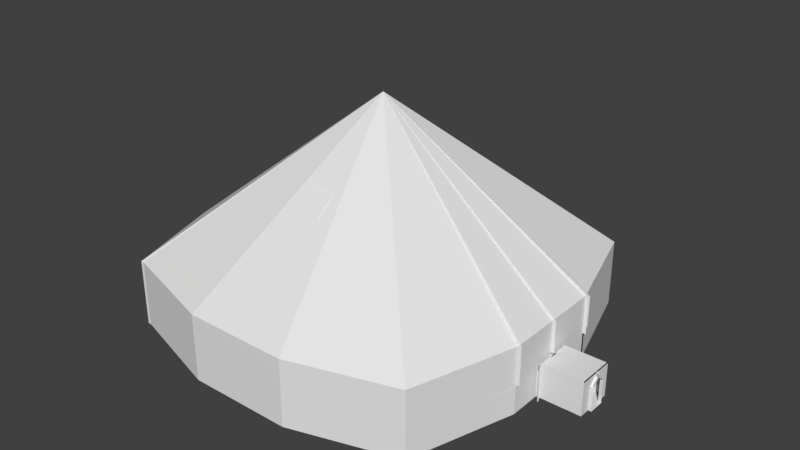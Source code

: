 # Source: Bossroom_0.blend  (saved by Blender 2.78.0; exported with 4.5.12 LTS)
import bpy
from mathutils import Matrix  # noqa: F401  (used for matrix-valued properties, if any)

bpy.ops.wm.read_factory_settings(use_empty=True)
scene = bpy.context.scene
scene.name = 'Scene'

# ---- collections
col_collection_1 = bpy.data.collections.new('Collection 1'); scene.collection.children.link(col_collection_1)

# ---- materials (node trees are filled in below, after node groups)
mat_material = bpy.data.materials.new('Material')
mat_material.alpha_threshold = 0.0
mat_material.use_transparent_shadow = False
mat_material.roughness = 0.5
mat_material.line_color = (0.0, 0.0, 0.0, 1.0)

# ---- material node trees

# ---- world
world_world = bpy.data.worlds.new('World'); scene.world = world_world
world_world.color = (0.05088, 0.05088, 0.05088)
world_world.use_sun_shadow = False
world_world.sun_shadow_jitter_overblur = 0.0
world_world.cycles.sampling_method = 'MANUAL'

# ---- meshes
me_cube = bpy.data.meshes.new('Cube')
me_cube.from_pydata([(25.0, -25.0, -0.25), (25.0, -25.0, 0.25), (24.5, -25.0, -0.25), (24.5, -25.0, 0.25), (-25.0, 24.5, 0.25), (24.5, 24.5, 0.25), (-24.5, 24.5, 0.25), (24.5, -24.5, 0.25), (-24.5, -24.5, 0.25), (-25.0, -24.5, 0.25), (-8.167, 29.5, 0.25), (8.167, 29.5, 0.25), (-8.167, -29.5, 0.25), (8.167, -29.5, 0.25), (-30.0, -8.167, 0.25), (-30.0, 8.167, 0.25), (-24.5, 8.167, -0.25), (29.5, 8.167, 0.25), (29.5, -8.167, 0.25), (-24.5, -8.167, 0.25), (8.167, 9.833, 0.25), (8.167, -9.833, 0.25), (-8.167, 9.833, 0.25), (-8.167, -9.833, 0.25), (-30.0, 3.0, 0.25), (30.0, 3.0, -0.25), (30.0, 3.0, 0.25), (29.5, 3.0, 0.25), (-24.5, 3.0, 0.25), (8.167, 3.0, 0.25), (-8.167, 3.79, 0.25), (30.0, -2.999, -0.25), (30.0, -2.999, 0.25), (29.5, -2.999, 0.25), (-24.5, -2.999, 0.25), (8.167, -3.833, 0.25), (-8.167, -3.833, 0.25), (-30.0, -2.999, 0.25), (8.167, -3.833, 7.25), (8.167, -9.833, 7.25), (-8.167, -3.833, 7.25), (-8.167, -9.833, 7.25), (-8.167, 9.833, 7.25), (8.167, 9.833, 7.25), (8.167, 3.0, 7.25), (-8.167, 3.833, 7.25), (13.61, 27.83, 0.25), (19.06, 26.17, 0.25), (13.61, -27.83, 0.25), (19.06, -26.17, 0.25), (15.28, 9.278, 0.25), (22.39, 8.722, 0.25), (15.28, -9.278, 0.25), (22.39, -8.722, 0.25), (15.28, 3.0, 0.25), (22.39, 3.0, 0.25), (15.28, -3.555, 0.25), (22.39, -3.277, 0.25), (27.83, -13.61, 0.25), (26.17, -19.06, 0.25), (-24.5, -13.61, 0.25), (-24.5, -19.06, 0.25), (8.167, -16.39, 0.25), (8.167, -22.94, 0.25), (-8.167, -16.39, 0.25), (-8.167, -22.94, 0.25), (-26.67, -19.06, -0.25), (-28.33, -13.61, -0.25), (-26.67, -19.06, 0.25), (-28.33, -13.61, 0.25), (21.28, -14.54, 0.25), (20.17, -20.35, 0.25), (14.72, -15.46, 0.25), (14.17, -21.65, 0.25), (-28.33, 13.61, -0.25), (-26.67, 19.06, -0.25), (-28.33, 13.61, 0.25), (-26.67, 19.06, 0.25), (-24.5, 13.61, -0.25), (26.17, 19.06, 0.25), (27.83, 13.61, 0.25), (-24.5, 19.06, 0.25), (-24.5, 13.61, 0.25), (8.167, 22.94, 0.25), (8.167, 16.39, 0.25), (-8.167, 22.94, 0.25), (-8.167, 16.39, 0.25), (20.17, 20.35, 0.25), (21.28, 14.54, 0.25), (14.17, 21.65, 0.25), (14.72, 15.46, 0.25), (22.39, 8.722, -3.25), (15.28, 9.278, -3.25), (22.39, -8.722, -3.25), (15.28, -9.278, -3.25), (15.28, 9.278, -2.75), (22.39, 8.722, -2.75), (15.28, -9.278, -2.75), (22.39, -8.722, -2.75), (15.28, 3.0, -2.75), (22.39, 3.0, -2.75), (22.39, 3.0, -3.25), (15.28, 3.0, -3.25), (15.28, -3.555, -2.75), (22.39, -3.277, -2.75), (22.39, -3.277, -3.25), (15.28, -3.555, -3.25), (21.28, 14.54, -2.75), (14.72, 15.46, -2.75), (21.28, -14.54, -3.25), (14.72, -15.46, -3.25), (-24.5, -13.61, -2.75), (-24.5, -19.06, -2.75), (8.167, -16.39, -2.75), (8.167, -22.94, -2.75), (-8.167, -16.39, -2.75), (-8.167, -22.94, -2.75), (-26.67, -19.06, -3.25), (-28.33, -13.61, -3.25), (-26.67, -19.06, -2.75), (-28.33, -13.61, -2.75), (-24.5, -19.06, -3.25), (-24.5, -13.61, -3.25), (8.167, -22.94, -3.25), (8.167, -16.39, -3.25), (-8.167, -22.94, -3.25), (-8.167, -16.39, -3.25), (20.17, -20.35, -3.25), (14.17, -21.65, -3.25), (21.28, -14.54, -2.75), (20.17, -20.35, -2.75), (14.72, -15.46, -2.75), (14.17, -21.65, -2.75), (-28.33, 13.61, -3.25), (-26.67, 19.06, -3.25), (-28.33, 13.61, -2.75), (-26.67, 19.06, -2.75), (-24.5, 13.61, -3.25), (-24.5, 19.06, -3.25), (8.167, 16.39, -3.25), (8.167, 22.94, -3.25), (-8.167, 16.39, -3.25), (-8.167, 22.94, -3.25), (-24.5, 19.06, -2.75), (-24.5, 13.61, -2.75), (8.167, 22.94, -2.75), (8.167, 16.39, -2.75), (-8.167, 22.94, -2.75), (-8.167, 16.39, -2.75), (20.17, 20.35, -2.75), (14.17, 21.65, -2.75), (21.28, 14.54, -3.25), (20.17, 20.35, -3.25), (14.72, 15.46, -3.25), (14.17, 21.65, -3.25), (-27.17, 19.06, -0.25), (-27.17, 19.06, 0.25), (-28.83, -13.61, -0.25), (-30.5, -8.167, -0.25), (-30.5, 8.167, -0.25), (-28.83, -13.61, 0.25), (-30.5, -8.167, 0.25), (-30.5, 8.167, 0.25), (-27.17, -19.06, -0.25), (-27.17, -19.06, 0.25), (-28.83, 13.61, -0.25), (-28.83, 13.61, 0.25), (-28.33, 13.61, -0.25), (-24.5, 13.61, -0.25), (-8.167, -16.39, -0.25), (-24.5, -13.61, -0.25), (14.72, 15.46, -0.25), (15.28, 9.278, -0.25), (8.167, 16.39, -0.25), (-28.33, -13.61, -0.25), (-8.167, 16.39, -0.25), (8.167, -16.39, -0.25), (14.72, -15.46, -0.25), (15.28, -3.555, -0.25), (15.28, 3.0, -0.25), (15.28, -9.278, -0.25), (-8.167, -22.94, 0.25), (8.167, -22.94, 0.25), (-8.167, -22.94, -0.25), (8.167, -22.94, -0.25), (-8.167, 22.94, 0.25), (8.167, 22.94, 0.25), (8.167, 22.94, -0.25), (-8.167, 22.94, -0.25), (22.39, 3.0, 0.25), (22.39, -3.555, 0.25), (22.39, 3.0, -0.25), (22.39, -3.555, -0.25), (-0.05444, 9.833, 0.25), (-0.05444, -9.833, 0.25), (-0.05444, 9.833, 7.25), (-0.05444, -9.833, 7.25), (-0.05444, 3.833, 7.25), (-0.05444, -3.833, 7.25), (-0.05444, -16.39, 0.25), (-0.05444, 16.39, 0.25), (-0.05444, -22.94, 0.25), (-0.05444, 22.94, 0.25), (-8.167, -3.833, 0.25), (-8.167, 3.833, 0.25), (-0.05444, 3.833, 0.25), (-0.05444, -3.833, 0.25), (-25.0, 24.5, 4.25), (24.5, -24.5, 4.25), (-24.5, -24.5, 4.25), (-26.67, 19.06, 4.25), (24.5, 24.5, 4.25), (-24.5, 24.5, 4.25), (19.06, 26.17, 4.25), (26.17, -19.06, 4.25), (-25.0, -24.5, 4.25), (19.06, -26.17, 4.25), (-8.167, 29.5, 4.25), (8.167, 29.5, 4.25), (-8.167, -29.5, 4.25), (8.167, -29.5, 4.25), (-28.33, -13.61, 4.25), (-30.0, -8.167, 4.25), (-30.0, 3.0, 4.25), (-30.0, 8.167, 4.25), (30.0, -2.999, 4.25), (27.83, 13.61, 4.25), (29.5, 8.167, 4.25), (29.5, -2.999, 4.25), (29.5, -8.167, 4.25), (-28.33, 13.61, 4.25), (-28.83, 13.61, 4.25), (-30.0, -2.999, 4.25), (30.0, 3.0, 4.25), (29.5, 3.0, 4.25), (-28.83, -13.61, 4.25), (13.61, 27.83, 4.25), (13.61, -27.83, 4.25), (27.83, -13.61, 4.25), (-26.67, -19.06, 4.25), (26.17, 19.06, 4.25), (-27.17, 19.06, 4.25), (-27.17, -19.06, 4.25), (-25.0, 24.5, 4.75), (24.5, -24.5, 4.75), (-24.5, -24.5, 4.75), (-26.67, 19.06, 4.75), (24.5, 24.5, 4.75), (-24.5, 24.5, 4.75), (19.06, 26.17, 4.75), (26.17, -19.06, 4.75), (-25.0, -24.5, 4.75), (19.06, -26.17, 4.75), (-8.167, 29.5, 4.75), (8.167, 29.5, 4.75), (-8.167, -29.5, 4.75), (8.167, -29.5, 4.75), (-28.33, -13.61, 4.75), (-30.0, -8.167, 4.75), (-30.0, 3.0, 4.75), (-30.0, 8.167, 4.75), (30.0, 8.167, 4.75), (30.0, -2.999, 4.75), (30.0, -8.06, 4.75), (27.83, 13.61, 4.75), (29.5, 8.167, 4.75), (29.5, -2.999, 4.75), (29.5, -8.06, 4.75), (-30.5, 8.167, 4.75), (-28.33, 13.61, 4.75), (-28.83, 13.61, 4.75), (-30.0, -2.999, 4.75), (30.0, 3.0, 4.75), (29.5, 3.0, 4.75), (-28.83, -13.61, 4.75), (13.61, 27.83, 4.75), (13.61, -27.83, 4.75), (27.83, -13.61, 4.75), (-26.67, -19.06, 4.75), (26.17, 19.06, 4.75), (-27.17, 19.06, 4.75), (-27.17, -19.06, 4.75), (7.667, 9.833, 0.25), (7.667, -9.833, 0.25), (7.667, 9.833, 7.25), (7.667, -9.833, 7.25), (7.667, 3.0, 7.25), (7.667, -3.833, 7.25), (7.667, -16.39, 0.25), (7.667, 16.39, 0.25), (7.667, -22.94, 0.25), (7.667, 22.94, 0.25), (29.5, -8.083, 0.25), (-24.5, -8.083, 0.25), (8.167, -9.333, 0.25), (-8.167, -9.333, 0.25), (-30.0, -8.168, 0.25), (8.167, -9.333, 7.25), (-8.167, -9.333, 7.25), (22.39, -8.5, 0.25), (15.28, -8.916, 0.25), (22.39, -8.5, -2.75), (15.28, -8.916, -2.75), (-30.5, -8.083, -0.25), (-30.5, -8.083, 0.25), (15.28, -8.916, -0.25), (-0.05444, -9.333, 7.25), (29.5, -8.083, 4.25), (-30.0, -8.168, 4.25), (30.0, -8.083, 4.75), (29.5, -8.083, 4.75), (-30.0, -8.168, 4.75), (7.667, -9.333, 7.25), (-30.0, 8.5, 0.25), (29.5, 8.5, 0.25), (-24.5, 8.5, 0.25), (8.167, 9.333, 0.25), (-8.167, 9.333, 0.25), (8.167, 9.333, 7.25), (-8.167, 9.333, 7.25), (22.39, 8.778, 0.25), (15.28, 9.056, 0.25), (22.39, 8.778, -2.75), (15.28, 9.056, -2.75), (-30.5, 8.5, -0.25), (-30.5, 8.5, 0.25), (15.28, 9.056, -0.25), (-0.05444, 9.333, 7.25), (-30.0, 8.5, 4.25), (29.5, 8.5, 4.25), (-30.0, 8.5, 4.75), (29.5, 8.5, 4.75), (-30.5, 8.5, 4.75), (7.667, 9.333, 7.25), (8.167, -9.333, 8.25), (8.167, -9.833, 8.25), (-8.167, -9.333, 8.25), (-8.167, -9.833, 8.25), (7.667, 9.833, 8.25), (8.167, 9.833, 8.25), (7.667, -9.833, 8.25), (8.167, 9.333, 8.25), (8.167, 3.0, 8.25), (7.667, 3.0, 8.25), (8.167, -3.833, 8.25), (7.667, -3.833, 8.25), (-8.167, 9.833, 8.25), (-0.05444, 9.833, 8.25), (-0.05444, -9.833, 8.25), (-0.05444, -9.333, 8.25), (7.667, -9.333, 8.25), (7.667, 9.333, 8.25), (-8.167, 9.333, 8.25), (-0.05444, 9.333, 8.25), (29.5, 3.001, 4.25), (30.0, 3.001, 4.25), (30.0, 3.001, 4.75), (29.5, 3.001, 4.75), (30.0, 0.0006535, 5.75), (29.5, 0.0006611, 5.75), (29.5, 0.0006611, 5.25), (30.0, 0.0006535, 5.25), (30.0, -3.499, 0.25), (30.0, -3.499, -0.25), (30.0, 3.5, 0.25), (30.0, 3.5, -0.25), (30.0, 0.00032, 0.25), (29.5, 0.0003276, 0.25), (22.39, -0.1386, 0.25), (22.39, -0.1386, -2.75), (15.28, -0.2774, -2.75), (15.28, -0.2774, -0.25), (22.39, -0.2774, -0.25), (37.0, 0.00032, 0.2501), (30.0, -1.25, 0.25), (29.5, -1.25, 0.25), (22.39, -1.458, 0.25), (22.39, -1.458, -2.75), (15.28, -1.666, -2.75), (37.0, -1.25, 0.2501), (15.28, -1.666, -0.25), (22.39, -1.666, -0.25), (15.28, 1.111, -0.25), (22.39, 1.111, -0.25), (30.0, 1.25, 0.25), (29.5, 1.25, 0.25), (22.39, 1.181, 0.25), (22.39, 1.181, -2.75), (15.28, 1.111, -2.75), (37.0, 1.25, 0.2501), (36.5, -2.999, 0.25), (36.5, 3.0, 0.25), (36.5, 0.00032, 0.25), (36.5, -1.25, 0.25), (36.5, 1.25, 0.25), (30.0, 3.5, 4.0), (37.0, -1.25, 4.0), (36.5, -2.999, 4.0), (36.5, 3.0, 4.0), (30.0, 3.0, 4.0), (30.0, -3.499, 4.0), (30.0, -2.999, 4.0), (36.5, -1.25, 4.0), (37.0, 1.25, 4.0), (36.5, 1.25, 4.0), (30.0, 3.5, 4.5), (37.0, -1.25, 4.5), (36.5, -2.999, 4.5), (36.5, 3.0, 4.5), (30.0, 3.0, 4.5), (30.0, -3.499, 4.5), (30.0, -2.999, 4.5), (36.5, -1.25, 4.5), (37.0, 1.25, 4.5), (36.5, 1.25, 4.5), (36.5, 0.0004199, 5.0), (37.0, 0.0004199, 5.0), (37.0, 0.0004109, 5.5), (36.5, 0.0004109, 5.5), (37.0, 7.749e-05, 5.5), (37.0, 8.643e-05, 5.0), (36.5, 8.643e-05, 5.0), (36.5, 7.749e-05, 5.5), (30.0, 3.5, 5.5), (37.0, 0.000411, 5.5), (36.5, -2.999, 5.5), (36.5, 3.0, 5.5), (30.0, 3.0, 5.5), (30.0, -3.499, 5.5), (30.0, -2.999, 5.5), (36.5, 0.000411, 5.5), (37.0, 7.761e-05, 5.5), (36.5, 7.761e-05, 5.5), (-25.0, 24.5, 5.75), (24.5, -24.5, 5.75), (-24.5, -24.5, 5.75), (-26.67, 19.06, 5.75), (24.5, 24.5, 5.75), (-24.5, 24.5, 5.75), (19.06, 26.17, 5.75), (26.17, -19.06, 5.75), (-25.0, -24.5, 5.75), (19.06, -26.17, 5.75), (-8.167, 29.5, 5.75), (8.167, 29.5, 5.75), (-8.167, -29.5, 5.75), (8.167, -29.5, 5.75), (-28.33, -13.61, 5.75), (-30.0, -8.167, 5.75), (30.0, 8.167, 5.75), (27.83, 13.61, 5.75), (29.5, 8.167, 5.75), (29.5, -8.068, 5.748), (30.0, -8.068, 5.748), (-30.5, 8.167, 5.75), (-30.0, 8.167, 5.75), (-28.33, 13.61, 5.75), (-30.0, -2.999, 5.75), (-30.0, 3.0, 5.75), (30.0, 8.5, 5.75), (30.0, -1.335e-05, 5.75), (29.5, 8.5, 5.75), (29.5, -5.722e-06, 5.75), (-30.0, -8.168, 5.75), (29.5, 0.0006611, 5.75), (30.0, 0.0006535, 5.75), (13.61, 27.83, 5.75), (13.61, -27.83, 5.75), (27.83, -13.61, 5.75), (-26.67, -19.06, 5.75), (26.17, 19.06, 5.75), (30.0, -8.083, 5.75), (29.5, -8.083, 5.75), (-30.0, 8.5, 5.75), (30.0, 3.5, 5.75), (37.0, 0.0004066, 5.75), (36.5, -2.999, 5.75), (36.5, 3.0, 5.75), (30.0, 3.0, 5.75), (30.0, -3.499, 5.75), (30.0, -2.999, 5.75), (36.5, 0.0004066, 5.75), (37.0, 7.315e-05, 5.75), (36.5, 7.315e-05, 5.75), (36.5, -2.995, 5.5), (30.0, -2.995, 5.5), (36.5, -2.995, 5.75), (30.0, -2.995, 5.75), (-24.5, 25.0, 10.75), (-25.0, 25.0, 10.75), (-25.0, 24.5, 10.75), (24.5, -24.5, 10.75), (-24.5, -24.5, 10.75), (-26.67, 19.06, 10.75), (24.5, 24.5, 10.75), (-24.5, 24.5, 10.75), (19.06, 26.17, 10.75), (26.17, -19.06, 10.75), (-25.0, -24.5, 10.75), (19.06, -26.17, 10.75), (-8.167, 29.5, 10.75), (8.167, 29.5, 10.75), (-8.167, -29.5, 10.75), (8.167, -29.5, 10.75), (-28.33, -13.61, 10.75), (-30.0, -8.167, 10.75), (30.0, 8.167, 10.75), (27.83, 13.61, 10.75), (29.5, 8.167, 10.75), (29.5, -8.003, 10.75), (30.0, -8.003, 10.75), (-30.5, 8.167, 10.75), (-30.0, 8.167, 10.75), (-28.33, 13.61, 10.75), (-30.0, -2.999, 10.75), (-30.0, 3.0, 10.75), (30.0, 8.5, 10.75), (30.0, -1.335e-05, 10.75), (29.5, 8.5, 10.75), (29.5, -5.722e-06, 10.75), (-30.0, -8.188, 10.75), (29.5, 0.0006611, 10.75), (30.0, 0.0006535, 10.75), (13.61, 27.83, 10.75), (13.61, -27.83, 10.75), (27.83, -13.61, 10.75), (-26.67, -19.06, 10.75), (-25.5, 25.0, 10.75), (26.17, 19.06, 10.75), (30.0, -8.083, 10.75), (29.5, -8.083, 10.75), (-30.0, 8.5, 10.75), (-30.5, 8.5, 10.75), (0.2454, 0.02198, 35.75), (0.2454, 0.02198, 35.75), (0.2454, 0.02198, 35.75), (0.2454, 0.02198, 35.75), (0.2454, 0.02198, 35.75), (0.2454, 0.02198, 35.75), (0.2454, 0.02198, 35.75), (0.2454, 0.02198, 35.75), (0.2454, 0.02198, 35.75), (0.2454, 0.02198, 35.75), (0.2454, 0.02198, 35.75), (0.2454, 0.02198, 35.75), (0.2454, 0.02198, 35.75), (0.2454, 0.02198, 35.75), (0.2454, 0.02198, 35.75), (0.2454, 0.02198, 35.75), (0.2454, 0.02198, 35.75), (0.2454, 0.02198, 35.75), (0.2454, 0.02198, 35.75), (0.2454, 0.02198, 35.75), (0.2454, 0.02198, 35.75), (0.2454, 0.02198, 35.75), (0.2454, 0.02198, 35.75), (0.2454, 0.02198, 35.75), (0.2454, 0.02198, 35.75), (0.2454, 0.02198, 35.75), (0.2454, 0.02198, 35.75), (0.2454, 0.02198, 35.75), (0.2454, 0.02198, 35.75), (0.2454, 0.02198, 35.75), (0.2454, 0.02198, 35.75), (0.2454, 0.02198, 35.75), (0.2454, 0.02198, 35.75), (0.2454, 0.02198, 35.75), (0.2454, 0.02198, 35.75), (0.2454, 0.02198, 35.75), (0.2454, 0.02198, 35.75), (0.2454, 0.02198, 35.75), (0.2454, 0.02198, 35.75), (0.2454, 0.02198, 35.75), (0.2454, 0.02198, 35.75), (0.2454, 0.02198, 35.75), (0.2454, 0.02198, 35.75), (0.2454, 0.02198, 35.75), (0.2454, 0.02198, 35.75), (0.2454, 0.02198, 35.75), (0.2454, 0.02198, 35.75), (0.2454, 0.02198, 35.75), (0.2454, 0.02198, 35.75), (0.2454, 0.02198, 35.75), (0.2454, 0.02198, 35.75), (0.2454, 0.02198, 35.75), (0.2454, 0.02198, 35.75), (0.2454, 0.02198, 35.75), (0.2454, 0.02198, 35.75), (0.2454, 0.02198, 35.75), (0.2454, 0.02198, 35.75), (0.2454, 0.02198, 35.75), (0.2454, 0.02198, 35.75), (0.2454, 0.02198, 35.75), (0.2454, 0.02198, 35.75), (0.2454, 0.02198, 35.75), (0.2454, 0.02198, 35.75), (0.2454, 0.02198, 35.75), (0.2454, 0.02198, 35.75), (0.2454, 0.02198, 35.75), (0.2454, 0.02198, 35.75), (0.2454, 0.02198, 35.75), (0.2454, 0.02198, 35.75), (0.2454, 0.02198, 35.75), (0.2454, 0.02198, 35.75), (0.2454, 0.02198, 35.75), (0.2454, 0.02198, 35.75), (0.2454, 0.02198, 35.75), (0.2454, 0.02198, 35.75), (0.2454, 0.02198, 35.75), (-2.0, 12.0, 0.161), (-2.0, 12.47, 25.25), (-2.0, 16.0, 0.161), (-2.0, 15.53, 22.68), (2.0, 12.0, 0.161), (2.0, 12.47, 25.25), (2.0, 16.0, 0.161), (2.0, 15.53, 22.68), (-2.0, 12.0, 0.661), (-2.0, 16.0, 0.661), (2.0, 16.0, 0.661), (2.0, 12.0, 0.661), (-2.5, 16.0, 0.161), (-2.5, 12.0, 0.161), (-2.5, 16.0, 0.661), (-2.5, 12.0, 0.661), (-2.0, 16.5, 0.661), (-2.0, 16.5, 0.161), (2.0, 16.5, 0.161), (2.0, 16.5, 0.661), (2.5, 16.0, 0.661), (2.5, 16.0, 0.161), (2.5, 12.0, 0.161), (2.5, 12.0, 0.661), (2.0, 11.5, 0.661), (2.0, 11.5, 0.161), (-2.0, 11.5, 0.161), (-2.0, 11.5, 0.661), (-2.5, 16.0, 0.661), (-2.5, 16.0, 0.161), (-2.5, 12.0, 0.161), (-2.5, 12.0, 0.661), (-2.5, 16.5, 0.661), (-2.5, 16.5, 0.161), (-2.5, 11.5, 0.161), (-2.5, 11.5, 0.661), (2.5, 16.0, 0.661), (2.5, 16.0, 0.161), (2.5, 12.0, 0.661), (2.5, 12.0, 0.161), (2.5, 16.5, 0.661), (2.5, 16.5, 0.161), (2.5, 11.5, 0.661), (2.5, 11.5, 0.161), (2.0, -12.47, 25.25), (2.0, -15.53, 22.68), (-2.0, -12.47, 25.25), (-2.0, -15.53, 22.68), (2.0, -12.0, 0.661), (2.0, -16.0, 0.661), (-2.0, -16.0, 0.661), (-2.0, -12.0, 0.661), (2.5, -16.0, 0.161), (2.5, -12.0, 0.161), (2.5, -16.0, 0.661), (2.5, -12.0, 0.661), (2.0, -16.5, 0.661), (2.0, -16.5, 0.161), (-2.0, -16.5, 0.161), (-2.0, -16.5, 0.661), (-2.5, -16.0, 0.661), (-2.5, -16.0, 0.161), (-2.5, -12.0, 0.161), (-2.5, -12.0, 0.661), (-2.0, -11.5, 0.661), (-2.0, -11.5, 0.161), (2.0, -11.5, 0.161), (2.0, -11.5, 0.661), (2.5, -16.0, 0.661), (2.5, -16.0, 0.161), (2.5, -12.0, 0.161), (2.5, -12.0, 0.661), (2.5, -16.5, 0.661), (2.5, -16.5, 0.161), (2.5, -11.5, 0.161), (2.5, -11.5, 0.661), (-2.5, -16.0, 0.661), (-2.5, -16.0, 0.161), (-2.5, -12.0, 0.661), (-2.5, -12.0, 0.161), (-2.5, -16.5, 0.661), (-2.5, -16.5, 0.161), (-2.5, -11.5, 0.661), (-2.5, -11.5, 0.161), (-17.47, -2.0, 21.32), (-20.53, -2.0, 18.74), (-17.47, 2.0, 21.32), (-20.53, 2.0, 18.74), (-17.0, -2.0, 0.661), (-21.0, -2.0, 0.661), (-21.0, 2.0, 0.661), (-17.0, 2.0, 0.661), (-21.0, -2.5, 0.161), (-17.0, -2.5, 0.161), (-21.0, -2.5, 0.661), (-17.0, -2.5, 0.661), (-21.5, -2.0, 0.661), (-21.5, -2.0, 0.161), (-21.5, 2.0, 0.161), (-21.5, 2.0, 0.661), (-21.0, 2.5, 0.661), (-21.0, 2.5, 0.161), (-17.0, 2.5, 0.161), (-17.0, 2.5, 0.661), (-16.5, 2.0, 0.661), (-16.5, 2.0, 0.161), (-16.5, -2.0, 0.161), (-16.5, -2.0, 0.661), (-21.0, -2.5, 0.661), (-21.0, -2.5, 0.161), (-17.0, -2.5, 0.161), (-17.0, -2.5, 0.661), (-21.5, -2.5, 0.661), (-21.5, -2.5, 0.161), (-16.5, -2.5, 0.161), (-16.5, -2.5, 0.661), (-21.0, 2.5, 0.661), (-21.0, 2.5, 0.161), (-17.0, 2.5, 0.661), (-17.0, 2.5, 0.161), (-21.5, 2.5, 0.661), (-21.5, 2.5, 0.161), (-16.5, 2.5, 0.661), (-16.5, 2.5, 0.161), (-24.5, 8.306, 0.25), (-30.04, 8.306, 0.25)], [(16, 78), (133, 134), (137, 138), (142, 138)], [(6, 10, 217, 212), (0, 1, 3, 2), (313, 15, 224, 328), (4, 6, 212, 207), (69, 14, 222, 221), (65, 61, 8, 12), (314, 27, 234, 329), (61, 68, 9, 8), (73, 63, 13, 48), (63, 65, 12, 13), (296, 37, 232, 308), (317, 30, 45, 319), (90, 84, 20, 50), (300, 294, 21, 52), (293, 296, 14, 19), (9, 68, 239, 215), (295, 293, 19, 23), (317, 315, 28, 30), (321, 316, 29, 54), (193, 22, 42, 195), (30, 28, 34, 36), (374, 375, 33, 32), (28, 24, 37, 34), (54, 29, 35, 56), (294, 35, 38, 297), (297, 38, 344, 334), (327, 319, 45, 197), (36, 198, 197, 30), (283, 21, 39, 285), (316, 20, 43, 318), (35, 29, 44, 38), (295, 23, 41, 298), (375, 376, 57, 33), (314, 320, 55, 27), (292, 299, 53, 18), (175, 173, 146, 148), (80, 88, 51, 17), (83, 85, 147, 145), (47, 5, 211, 213), (37, 24, 223, 232), (59, 71, 49, 7), (71, 73, 48, 49), (18, 53, 70, 58), (58, 70, 71, 59), (173, 171, 108, 146), (89, 83, 145, 150), (194, 23, 64, 199), (52, 21, 62, 72), (19, 14, 69, 60), (15, 76, 230, 224), (23, 19, 60, 64), (88, 87, 149, 107), (47, 46, 89, 87), (167, 168, 144, 135), (5, 47, 87, 79), (79, 87, 88, 80), (10, 6, 81, 85), (81, 77, 136, 143), (76, 166, 231, 230), (6, 4, 77, 81), (61, 65, 116, 112), (169, 170, 111, 115), (46, 11, 83, 89), (11, 10, 85, 83), (73, 71, 130, 132), (171, 172, 95, 108), (101, 105, 106, 102), (377, 378, 103, 104), (91, 101, 102, 92), (322, 323, 99, 100), (301, 302, 97, 98), (107, 108, 95, 96), (105, 93, 94, 106), (151, 91, 92, 153), (98, 97, 131, 129), (129, 131, 132, 130), (93, 109, 110, 94), (109, 127, 128, 110), (124, 123, 125, 126), (110, 128, 123, 124), (113, 115, 116, 114), (131, 113, 114, 132), (122, 121, 117, 118), (111, 120, 119, 112), (115, 111, 112, 116), (126, 125, 121, 122), (152, 151, 153, 154), (149, 150, 108, 107), (147, 143, 144, 148), (143, 136, 135, 144), (150, 145, 146, 108), (145, 147, 148, 146), (154, 153, 139, 140), (140, 139, 141, 142), (176, 169, 115, 113), (65, 63, 114, 116), (87, 89, 150, 149), (177, 176, 113, 131), (386, 55, 100, 387), (63, 73, 132, 114), (380, 178, 103, 378), (170, 174, 120, 111), (320, 51, 96, 322), (68, 61, 112, 119), (326, 179, 99, 323), (85, 81, 143, 147), (70, 53, 98, 129), (168, 175, 148, 144), (299, 57, 104, 301), (71, 70, 129, 130), (305, 180, 97, 302), (180, 177, 131, 97), (51, 88, 107, 96), (324, 325, 162, 159), (8, 9, 215, 209), (76, 74, 165, 166), (58, 59, 214, 238), (75, 77, 156, 155), (68, 66, 163, 164), (67, 69, 160, 157), (77, 4, 207, 210), (52, 72, 177, 180), (300, 52, 180, 305), (82, 86, 175, 168), (321, 54, 179, 326), (60, 69, 174, 170), (179, 54, 189, 191), (72, 62, 176, 177), (64, 169, 183, 181), (90, 50, 172, 171), (64, 60, 170, 169), (76, 82, 168, 167), (84, 90, 171, 173), (289, 84, 186, 291), (176, 62, 182, 184), (169, 176, 184, 183), (199, 64, 181, 201), (84, 173, 187, 186), (173, 175, 188, 187), (175, 86, 185, 188), (54, 56, 190, 189), (382, 179, 191, 383), (56, 178, 192, 190), (288, 199, 201, 290), (86, 200, 202, 185), (283, 194, 199, 288), (23, 194, 196, 41), (286, 197, 198, 287), (333, 327, 197, 286), (42, 319, 352, 346), (282, 193, 195, 284), (289, 200, 193, 282), (40, 198, 206, 203), (197, 45, 204, 205), (220, 219, 255, 256), (216, 237, 276, 252), (219, 209, 245, 255), (237, 220, 256, 276), (217, 218, 254, 253), (236, 213, 249, 275), (212, 217, 253, 248), (218, 236, 275, 254), (240, 226, 264, 279), (10, 11, 218, 217), (59, 7, 208, 214), (11, 46, 236, 218), (160, 69, 221, 235), (12, 8, 209, 219), (46, 47, 213, 236), (5, 79, 240, 211), (13, 12, 219, 220), (48, 13, 220, 237), (32, 33, 228, 225), (79, 80, 226, 240), (49, 48, 237, 216), (27, 26, 233, 234), (80, 17, 227, 226), (292, 18, 229, 307), (68, 164, 242, 239), (7, 49, 216, 208), (156, 77, 210, 241), (18, 58, 238, 229), (267, 277, 468, 452), (249, 247, 437, 439), (264, 265, 451, 450), (246, 243, 433, 436), (278, 257, 447, 469), (257, 258, 448, 447), (309, 310, 267, 263), (330, 260, 268, 332), (266, 310, 472, 464), (269, 246, 436, 456), (256, 255, 445, 446), (252, 276, 467, 442), (221, 222, 258, 257), (328, 224, 260, 330), (210, 207, 243, 246), (239, 242, 281, 278), (226, 227, 265, 264), (213, 211, 247, 249), (307, 229, 267, 310), (229, 238, 277, 267), (207, 212, 248, 243), (241, 210, 246, 280), (238, 214, 250, 277), (215, 239, 278, 251), (214, 208, 244, 250), (230, 231, 270, 269), (232, 223, 259, 271), (224, 230, 269, 260), (208, 216, 252, 244), (329, 234, 273, 331), (235, 221, 257, 274), (209, 215, 251, 245), (234, 233, 272, 273), (211, 240, 279, 247), (308, 232, 271, 311), (210, 246, 269, 230), (241, 231, 230, 210), (221, 257, 278, 239), (221, 235, 242, 239), (84, 289, 282, 20), (20, 282, 284, 43), (41, 196, 348, 337), (318, 43, 339, 341), (44, 318, 341, 342), (21, 283, 288, 62), (62, 288, 290, 182), (200, 289, 291, 202), (194, 283, 285, 196), (195, 42, 346, 347), (222, 308, 311, 258), (228, 307, 310, 266), (33, 292, 307, 228), (287, 198, 306, 312), (56, 300, 305, 178), (158, 161, 304, 303), (178, 305, 302, 103), (53, 299, 301, 98), (104, 103, 302, 301), (33, 57, 299, 292), (36, 295, 298, 40), (198, 40, 298, 306), (21, 294, 297, 39), (36, 34, 293, 295), (34, 37, 296, 293), (56, 35, 294, 300), (14, 296, 308, 222), (286, 287, 345, 343), (227, 329, 331, 265), (223, 328, 330, 259), (25, 26, 364, 365), (255, 245, 435, 445), (287, 312, 350, 345), (50, 321, 326, 172), (172, 326, 323, 95), (55, 320, 322, 100), (96, 95, 323, 322), (17, 51, 320, 314), (29, 316, 318, 44), (327, 333, 351, 353), (50, 20, 316, 321), (22, 317, 319, 42), (17, 314, 329, 227), (24, 313, 328, 223), (349, 336, 337, 348), (350, 349, 348, 340), (334, 350, 340, 335), (341, 351, 343, 342), (342, 343, 345, 344), (344, 345, 350, 334), (339, 338, 351, 341), (338, 347, 353, 351), (347, 346, 352, 353), (319, 327, 353, 352), (312, 306, 349, 350), (284, 195, 347, 338), (38, 44, 342, 344), (39, 297, 334, 335), (196, 285, 340, 348), (298, 41, 337, 336), (306, 298, 336, 349), (43, 284, 338, 339), (333, 286, 343, 351), (285, 39, 335, 340), (228, 266, 359, 360), (361, 360, 354, 355), (358, 361, 355, 356), (360, 359, 357, 354), (262, 225, 361, 358), (225, 228, 360, 361), (32, 31, 363, 362), (390, 32, 401, 397), (380, 371, 372, 381), (382, 371, 370, 388), (376, 368, 369, 377), (387, 388, 370, 369), (385, 386, 368, 367), (394, 392, 373, 389), (384, 385, 367, 366), (57, 376, 377, 104), (178, 380, 381, 192), (371, 380, 378, 370), (369, 370, 378, 377), (367, 368, 376, 375), (392, 393, 379, 373), (366, 367, 375, 374), (26, 27, 385, 384), (27, 55, 386, 385), (100, 99, 388, 387), (179, 382, 388, 99), (371, 382, 383, 372), (368, 386, 387, 369), (26, 384, 394, 391), (366, 374, 393, 392), (384, 366, 392, 394), (391, 394, 404, 398), (374, 32, 390, 393), (402, 397, 407, 412), (399, 398, 408, 409), (379, 393, 402, 396), (393, 390, 397, 402), (26, 391, 398, 399), (364, 26, 399, 395), (394, 389, 403, 404), (32, 362, 400, 401), (408, 414, 432, 426), (405, 409, 427, 423), (397, 401, 411, 407), (401, 400, 410, 411), (395, 399, 409, 405), (398, 404, 414, 408), (426, 432, 483, 477), (406, 396, 416, 417), (396, 402, 415, 416), (402, 412, 418, 415), (414, 404, 421, 422), (403, 413, 419, 420), (404, 403, 420, 421), (423, 427, 478, 474), (409, 408, 426, 427), (412, 407, 425, 430), (407, 411, 429, 425), (411, 410, 428, 429), (461, 462, 519, 518), (464, 472, 530, 521), (440, 434, 491, 497), (455, 456, 513, 512), (457, 458, 515, 514), (433, 438, 495, 490), (469, 447, 504, 526), (454, 455, 512, 511), (441, 469, 526, 498), (456, 436, 493, 513), (439, 437, 494, 496), (453, 452, 509, 510), (468, 440, 497, 525), (451, 449, 506, 508), (452, 468, 525, 509), (450, 451, 508, 507), (436, 433, 490, 493), (447, 448, 505, 504), (265, 261, 449, 451), (243, 248, 438, 433), (277, 250, 440, 468), (263, 267, 452, 453), (310, 309, 471, 472), (251, 278, 469, 441), (268, 260, 455, 454), (250, 244, 434, 440), (271, 259, 458, 457), (259, 330, 473, 458), (260, 269, 456, 455), (244, 252, 442, 434), (331, 273, 462, 461), (245, 251, 441, 435), (247, 279, 470, 437), (311, 271, 457, 463), (279, 264, 450, 470), (254, 275, 466, 444), (248, 253, 443, 438), (275, 249, 439, 466), (253, 254, 444, 443), (276, 256, 446, 467), (424, 430, 481, 475), (478, 427, 485, 487), (432, 431, 482, 483), (430, 425, 476, 481), (425, 429, 480, 476), (429, 428, 479, 480), (503, 502, 563, 564), (427, 426, 484, 485), (426, 477, 486, 484), (502, 492, 546, 563), (500, 501, 562, 561), (495, 500, 561, 550), (499, 524, 589, 556), (488, 489, 536, 535), (524, 503, 564, 589), (523, 496, 551, 588), (501, 523, 588, 562), (531, 532, 608, 607), (522, 521, 586, 587), (516, 518, 581, 579), (492, 498, 554, 546), (528, 507, 569, 598), (520, 514, 577, 584), (472, 471, 529, 530), (462, 460, 517, 519), (434, 442, 499, 491), (458, 473, 531, 515), (437, 470, 528, 494), (463, 457, 514, 520), (470, 450, 507, 528), (435, 441, 498, 492), (459, 461, 518, 516), (465, 464, 521, 522), (444, 466, 523, 501), (466, 439, 496, 523), (467, 446, 503, 524), (442, 467, 524, 499), (438, 443, 500, 495), (443, 444, 501, 500), (445, 435, 492, 502), (446, 445, 502, 503), (546, 554, 538, 537), (533, 543, 542, 534), (563, 546, 537, 545), (544, 535, 550, 561), (540, 541, 549, 547), (535, 536, 539, 550), (552, 553, 543, 533), (557, 558, 562, 588), (558, 544, 561, 562), (589, 564, 560, 559), (564, 563, 545, 560), (567, 569, 570, 568), (579, 581, 582, 580), (543, 556, 591, 542), (556, 589, 559, 591), (541, 590, 551, 549), (590, 557, 588, 551), (574, 575, 576, 573), (572, 571, 593, 592), (592, 593, 553, 552), (547, 549, 598, 597), (597, 598, 569, 567), (565, 566, 585, 583), (577, 578, 602, 601), (584, 577, 601, 603), (554, 594, 604, 600), (548, 539, 595, 599), (539, 536, 596, 595), (538, 554, 600, 555), (576, 575, 548, 599), (565, 583, 604, 594), (587, 586, 606, 605), (578, 607, 608, 602), (489, 527, 596, 536), (504, 505, 566, 565), (493, 490, 539, 548), (507, 508, 570, 569), (509, 525, 593, 571), (508, 506, 568, 570), (525, 497, 553, 593), (510, 509, 571, 572), (496, 494, 549, 551), (513, 493, 548, 575), (498, 526, 594, 554), (511, 512, 574, 573), (526, 504, 565, 594), (490, 495, 550, 539), (514, 515, 578, 577), (512, 513, 575, 574), (497, 491, 543, 553), (521, 530, 606, 586), (518, 519, 582, 581), (530, 529, 605, 606), (519, 517, 580, 582), (491, 499, 556, 543), (515, 531, 607, 578), (494, 528, 598, 549), (617, 610, 612, 618), (618, 612, 616, 619), (619, 616, 614, 620), (620, 614, 610, 617), (619, 615, 646, 645), (616, 612, 610, 614), (615, 619, 629, 630), (627, 628, 649, 650), (617, 618, 623, 624), (622, 624, 623, 621), (611, 609, 622, 621), (618, 611, 621, 623), (609, 617, 624, 622), (626, 625, 628, 627), (615, 611, 626, 627), (618, 619, 628, 625), (625, 626, 642, 641), (630, 629, 632, 631), (619, 620, 632, 629), (620, 613, 631, 632), (613, 615, 630, 631), (634, 633, 636, 635), (620, 617, 636, 633), (636, 617, 640, 644), (609, 613, 634, 635), (638, 637, 641, 642), (640, 639, 643, 644), (635, 636, 644, 643), (618, 625, 641, 637), (609, 635, 643, 639), (611, 618, 637, 638), (617, 609, 639, 640), (626, 611, 638, 642), (648, 647, 651, 652), (645, 646, 650, 649), (620, 633, 651, 647), (633, 634, 652, 651), (628, 619, 645, 649), (613, 620, 647, 648), (634, 613, 648, 652), (615, 627, 650, 646), (657, 653, 654, 658), (658, 654, 656, 659), (659, 656, 655, 660), (660, 655, 653, 657), (656, 654, 653, 655), (667, 668, 689, 690), (657, 658, 663, 664), (662, 664, 663, 661), (666, 665, 668, 667), (658, 659, 668, 665), (665, 666, 682, 681), (670, 669, 672, 671), (659, 660, 672, 669), (674, 673, 676, 675), (660, 657, 676, 673), (676, 657, 680, 684), (678, 677, 681, 682), (680, 679, 683, 684), (675, 676, 684, 683), (658, 665, 681, 677), (688, 687, 691, 692), (685, 686, 690, 689), (660, 673, 691, 687), (673, 674, 692, 691), (668, 659, 685, 689), (697, 693, 694, 698), (698, 694, 696, 699), (699, 696, 695, 700), (700, 695, 693, 697), (696, 694, 693, 695), (707, 708, 729, 730), (697, 698, 703, 704), (702, 704, 703, 701), (706, 705, 708, 707), (698, 699, 708, 705), (705, 706, 722, 721), (710, 709, 712, 711), (699, 700, 712, 709), (714, 713, 716, 715), (700, 697, 716, 713), (716, 697, 720, 724), (718, 717, 721, 722), (720, 719, 723, 724), (715, 716, 724, 723), (698, 705, 721, 717), (728, 727, 731, 732), (725, 726, 730, 729), (700, 713, 731, 727), (713, 714, 732, 731), (708, 699, 725, 729), (82, 315, 317, 86), (200, 86, 317, 193), (733, 82, 76, 734), (28, 733, 734, 24)])
_uv = me_cube.uv_layers.new(name='UVMap')
_uv.uv.foreach_set('vector', [0.2458, 0.8184, 0.2459, 0.8184, 0.2459, 0.8184, 0.2458, 0.8184, 0.2463, 0.8179, 0.2463, 0.8179, 0.2463, 0.8179, 0.2463, 0.8179, 0.2457, 0.8183, 0.2457, 0.8183, 0.2457, 0.8183, 0.2457, 0.8183, 0.2458, 0.8184, 0.2458, 0.8184, 0.2458, 0.8184, 0.2458, 0.8184, 0.2456, 0.8181, 0.2456, 0.8181, 0.2455, 0.8181, 0.2455, 0.818, 0.2459, 0.8181, 0.2457, 0.818, 0.2457, 0.818, 0.2459, 0.8181, 0.2463, 0.8184, 0.2465, 0.8184, 0.2464, 0.8184, 0.2463, 0.8184, 0.2457, 0.818, 0.2456, 0.818, 0.2457, 0.818, 0.2457, 0.818, 0.2461, 0.8181, 0.246, 0.8181, 0.246, 0.8181, 0.246, 0.8181, 0.246, 0.8181, 0.2459, 0.8181, 0.2459, 0.8181, 0.246, 0.8181, 0.2456, 0.8181, 0.2456, 0.8182, 0.2456, 0.8182, 0.2455, 0.8181, 0.2459, 0.8183, 0.2459, 0.8182, 0.2459, 0.8182, 0.2459, 0.8183, 0.2461, 0.8183, 0.246, 0.8183, 0.246, 0.8183, 0.2461, 0.8183, 0.2461, 0.8182, 0.246, 0.8182, 0.246, 0.8182, 0.2461, 0.8182, 0.2457, 0.8181, 0.2456, 0.8181, 0.2456, 0.8181, 0.2457, 0.8181, 0.2457, 0.818, 0.2456, 0.818, 0.2456, 0.818, 0.2457, 0.818, 0.2459, 0.8182, 0.2457, 0.8181, 0.2457, 0.8181, 0.2459, 0.8182, 0.2459, 0.8183, 0.2457, 0.8183, 0.2457, 0.8182, 0.2459, 0.8182, 0.2461, 0.8183, 0.246, 0.8183, 0.246, 0.8182, 0.2461, 0.8183, 0.2459, 0.8183, 0.2459, 0.8183, 0.2459, 0.8182, 0.2459, 0.8183, 0.2459, 0.8182, 0.2457, 0.8182, 0.2457, 0.8182, 0.2459, 0.8182, 0.2465, 0.8183, 0.2465, 0.8183, 0.2465, 0.8183, 0.2466, 0.8183, 0.2457, 0.8182, 0.2457, 0.8182, 0.2456, 0.8182, 0.2457, 0.8182, 0.2461, 0.8183, 0.246, 0.8182, 0.246, 0.8182, 0.2461, 0.8182, 0.246, 0.8182, 0.246, 0.8182, 0.246, 0.8182, 0.246, 0.8182, 0.246, 0.8182, 0.246, 0.8182, 0.246, 0.8182, 0.246, 0.8182, 0.7482, 0.4834, 0.7482, 0.4834, 0.7482, 0.4834, 0.7482, 0.4834, 0.7482, 0.4834, 0.7482, 0.4834, 0.7482, 0.4834, 0.7482, 0.4834, 0.246, 0.8182, 0.246, 0.8182, 0.246, 0.8182, 0.246, 0.8182, 0.246, 0.8183, 0.246, 0.8183, 0.246, 0.8183, 0.246, 0.8183, 0.246, 0.8182, 0.246, 0.8182, 0.246, 0.8182, 0.246, 0.8182, 0.2459, 0.8182, 0.2459, 0.8182, 0.2459, 0.8182, 0.2459, 0.8182, 0.2465, 0.8183, 0.2463, 0.8183, 0.2463, 0.8183, 0.2465, 0.8183, 0.2463, 0.8184, 0.2462, 0.8183, 0.2463, 0.8183, 0.2465, 0.8184, 0.2464, 0.8182, 0.2462, 0.8182, 0.2462, 0.8182, 0.2463, 0.8182, 0.2521, 0.4876, 0.2522, 0.4876, 0.2522, 0.4876, 0.2521, 0.4876, 0.2462, 0.8184, 0.2462, 0.8183, 0.2462, 0.8183, 0.2463, 0.8184, 0.2522, 0.4876, 0.2521, 0.4876, 0.2521, 0.4876, 0.2522, 0.4876, 0.2461, 0.8184, 0.2461, 0.8184, 0.2461, 0.8184, 0.2461, 0.8184, 0.2456, 0.8182, 0.2457, 0.8182, 0.2456, 0.8182, 0.2456, 0.8182, 0.2462, 0.8181, 0.2461, 0.8181, 0.2461, 0.8181, 0.2461, 0.8181, 0.2461, 0.8181, 0.2461, 0.8181, 0.246, 0.8181, 0.2461, 0.8181, 0.2463, 0.8182, 0.2462, 0.8182, 0.2462, 0.8182, 0.2462, 0.8181, 0.2462, 0.8181, 0.2462, 0.8182, 0.2461, 0.8181, 0.2462, 0.8181, 0.2522, 0.4876, 0.2523, 0.4876, 0.2523, 0.4876, 0.2522, 0.4876, 0.2523, 0.4876, 0.2522, 0.4876, 0.2522, 0.4876, 0.2523, 0.4876, 0.2459, 0.8182, 0.2459, 0.8182, 0.2459, 0.8181, 0.2459, 0.8182, 0.2461, 0.8182, 0.246, 0.8182, 0.246, 0.8182, 0.2461, 0.8182, 0.2457, 0.8181, 0.2456, 0.8181, 0.2456, 0.8181, 0.2457, 0.8181, 0.2457, 0.8183, 0.2457, 0.8183, 0.2457, 0.8183, 0.2457, 0.8183, 0.2459, 0.8182, 0.2457, 0.8181, 0.2457, 0.8181, 0.2459, 0.8181, 0.2524, 0.4876, 0.2523, 0.4877, 0.2523, 0.4876, 0.2523, 0.4876, 0.2461, 0.8184, 0.246, 0.8184, 0.2461, 0.8184, 0.2461, 0.8184, 0.2519, 0.4876, 0.252, 0.4876, 0.252, 0.4876, 0.2519, 0.4876, 0.2461, 0.8184, 0.2461, 0.8184, 0.2461, 0.8184, 0.2462, 0.8184, 0.2462, 0.8184, 0.2461, 0.8184, 0.2462, 0.8183, 0.2462, 0.8184, 0.2459, 0.8184, 0.2458, 0.8184, 0.2458, 0.8183, 0.2459, 0.8183, 0.252, 0.4876, 0.252, 0.4876, 0.252, 0.4876, 0.252, 0.4876, 0.2457, 0.8183, 0.2457, 0.8183, 0.2457, 0.8183, 0.2457, 0.8183, 0.2458, 0.8184, 0.2458, 0.8184, 0.2458, 0.8184, 0.2458, 0.8183, 0.2519, 0.4873, 0.2521, 0.4874, 0.2521, 0.4874, 0.2519, 0.4873, 0.2521, 0.4874, 0.2519, 0.4874, 0.2519, 0.4874, 0.2521, 0.4874, 0.246, 0.8184, 0.246, 0.8184, 0.246, 0.8183, 0.2461, 0.8184, 0.246, 0.8184, 0.2459, 0.8184, 0.2459, 0.8183, 0.246, 0.8183, 0.2523, 0.4874, 0.2523, 0.4874, 0.2523, 0.4874, 0.2523, 0.4874, 0.2523, 0.4876, 0.2523, 0.4876, 0.2523, 0.4876, 0.2523, 0.4876, 0.2451, 0.8188, 0.2451, 0.8189, 0.245, 0.8189, 0.245, 0.8188, 0.2524, 0.4876, 0.2523, 0.4875, 0.2523, 0.4875, 0.2524, 0.4875, 0.2451, 0.8188, 0.2451, 0.8188, 0.245, 0.8188, 0.245, 0.8188, 0.2524, 0.4876, 0.2523, 0.4876, 0.2523, 0.4876, 0.2524, 0.4876, 0.2524, 0.4875, 0.2523, 0.4875, 0.2523, 0.4875, 0.2524, 0.4875, 0.2523, 0.4876, 0.2523, 0.4876, 0.2523, 0.4876, 0.2524, 0.4876, 0.2451, 0.8189, 0.2451, 0.8189, 0.245, 0.8189, 0.245, 0.8189, 0.2451, 0.8187, 0.2451, 0.8188, 0.245, 0.8188, 0.245, 0.8187, 0.2524, 0.4875, 0.2523, 0.4875, 0.2523, 0.4875, 0.2523, 0.4875, 0.2523, 0.4875, 0.2523, 0.4875, 0.2523, 0.4874, 0.2523, 0.4874, 0.2451, 0.8189, 0.2451, 0.8189, 0.245, 0.819, 0.245, 0.8189, 0.2451, 0.8189, 0.245, 0.819, 0.245, 0.819, 0.245, 0.819, 0.2449, 0.819, 0.2449, 0.819, 0.2447, 0.819, 0.2447, 0.819, 0.245, 0.819, 0.245, 0.819, 0.2449, 0.819, 0.2449, 0.819, 0.2522, 0.4874, 0.2521, 0.4874, 0.2521, 0.4874, 0.2522, 0.4874, 0.2523, 0.4875, 0.2522, 0.4874, 0.2522, 0.4874, 0.2523, 0.4874, 0.2446, 0.8189, 0.2446, 0.819, 0.2445, 0.819, 0.2445, 0.8189, 0.2519, 0.4874, 0.2518, 0.4874, 0.2518, 0.4874, 0.2519, 0.4873, 0.2521, 0.4874, 0.2519, 0.4874, 0.2519, 0.4873, 0.2521, 0.4874, 0.2447, 0.819, 0.2447, 0.819, 0.2446, 0.819, 0.2446, 0.8189, 0.245, 0.8187, 0.2451, 0.8187, 0.245, 0.8187, 0.245, 0.8187, 0.2523, 0.4876, 0.2523, 0.4876, 0.2523, 0.4876, 0.2523, 0.4876, 0.2521, 0.4876, 0.252, 0.4876, 0.252, 0.4876, 0.2521, 0.4876, 0.252, 0.4876, 0.252, 0.4876, 0.2519, 0.4876, 0.252, 0.4876, 0.2523, 0.4876, 0.2522, 0.4876, 0.2522, 0.4876, 0.2523, 0.4876, 0.2522, 0.4876, 0.2521, 0.4876, 0.2521, 0.4876, 0.2522, 0.4876, 0.245, 0.8187, 0.245, 0.8187, 0.2449, 0.8187, 0.2449, 0.8187, 0.2449, 0.8187, 0.2449, 0.8187, 0.2447, 0.8187, 0.2447, 0.8187, 0.2522, 0.4875, 0.2521, 0.4874, 0.2521, 0.4874, 0.2522, 0.4874, 0.2521, 0.4874, 0.2522, 0.4874, 0.2522, 0.4874, 0.2521, 0.4874, 0.2523, 0.4877, 0.2523, 0.4876, 0.2523, 0.4876, 0.2523, 0.4876, 0.2523, 0.4875, 0.2522, 0.4875, 0.2522, 0.4874, 0.2523, 0.4875, 0.2525, 0.4876, 0.2525, 0.4876, 0.2524, 0.4876, 0.2524, 0.4876, 0.2522, 0.4874, 0.2523, 0.4874, 0.2523, 0.4874, 0.2522, 0.4874, 0.2523, 0.4875, 0.2523, 0.4875, 0.2523, 0.4875, 0.2523, 0.4875, 0.2519, 0.4874, 0.2518, 0.4874, 0.2518, 0.4874, 0.2519, 0.4874, 0.2462, 0.8183, 0.2462, 0.8183, 0.2462, 0.8183, 0.2462, 0.8183, 0.2456, 0.4956, 0.2457, 0.4956, 0.2457, 0.4956, 0.2456, 0.4956, 0.2523, 0.4876, 0.2523, 0.4875, 0.2523, 0.4876, 0.2523, 0.4876, 0.2521, 0.4876, 0.252, 0.4876, 0.252, 0.4876, 0.2521, 0.4876, 0.2524, 0.4875, 0.2524, 0.4875, 0.2524, 0.4875, 0.2523, 0.4875, 0.252, 0.4876, 0.2521, 0.4876, 0.2521, 0.4876, 0.252, 0.4876, 0.2524, 0.4875, 0.2525, 0.4875, 0.2524, 0.4875, 0.2524, 0.4875, 0.2523, 0.4874, 0.2524, 0.4875, 0.2523, 0.4875, 0.2523, 0.4874, 0.2523, 0.4875, 0.2523, 0.4875, 0.2523, 0.4875, 0.2523, 0.4875, 0.2523, 0.4875, 0.2523, 0.4875, 0.2523, 0.4875, 0.2523, 0.4875, 0.2524, 0.4876, 0.2524, 0.4876, 0.2523, 0.4876, 0.2524, 0.4876, 0.2456, 0.8183, 0.2456, 0.8183, 0.2456, 0.8183, 0.2456, 0.8183, 0.2457, 0.818, 0.2457, 0.818, 0.2457, 0.818, 0.2457, 0.818, 0.2457, 0.8183, 0.2457, 0.8183, 0.2457, 0.8183, 0.2457, 0.8183, 0.2462, 0.8181, 0.2462, 0.8181, 0.2462, 0.8181, 0.2463, 0.8181, 0.2457, 0.8184, 0.2458, 0.8184, 0.2458, 0.8184, 0.2457, 0.8184, 0.2456, 0.818, 0.2456, 0.818, 0.2456, 0.818, 0.2456, 0.818, 0.2455, 0.818, 0.2456, 0.8181, 0.2455, 0.8181, 0.2455, 0.8181, 0.2458, 0.8184, 0.2458, 0.8184, 0.2458, 0.8184, 0.2458, 0.8184, 0.2523, 0.4875, 0.2523, 0.4875, 0.2523, 0.4875, 0.2523, 0.4875, 0.2523, 0.4875, 0.2523, 0.4875, 0.2523, 0.4875, 0.2523, 0.4875, 0.252, 0.4876, 0.2521, 0.4876, 0.2521, 0.4876, 0.252, 0.4876, 0.2523, 0.4876, 0.2523, 0.4875, 0.2523, 0.4875, 0.2523, 0.4876, 0.2519, 0.4874, 0.2518, 0.4874, 0.2518, 0.4874, 0.2519, 0.4874, 0.2461, 0.8183, 0.2461, 0.8183, 0.2461, 0.8183, 0.2461, 0.8182, 0.2523, 0.4875, 0.2522, 0.4875, 0.2522, 0.4875, 0.2523, 0.4875, 0.2459, 0.8181, 0.2459, 0.8181, 0.2459, 0.8182, 0.2459, 0.8182, 0.2523, 0.4876, 0.2523, 0.4876, 0.2523, 0.4876, 0.2523, 0.4876, 0.2521, 0.4874, 0.2519, 0.4874, 0.2519, 0.4874, 0.2521, 0.4874, 0.2519, 0.4876, 0.252, 0.4876, 0.252, 0.4876, 0.2519, 0.4876, 0.2522, 0.4876, 0.2523, 0.4876, 0.2523, 0.4876, 0.2522, 0.4876, 0.246, 0.8183, 0.246, 0.8183, 0.246, 0.8183, 0.246, 0.8183, 0.246, 0.8182, 0.246, 0.8182, 0.246, 0.8182, 0.246, 0.8182, 0.2459, 0.8181, 0.246, 0.8182, 0.246, 0.8182, 0.2459, 0.8182, 0.2459, 0.8182, 0.2459, 0.8181, 0.2459, 0.8182, 0.2459, 0.8182, 0.246, 0.8183, 0.246, 0.8183, 0.246, 0.8183, 0.246, 0.8183, 0.246, 0.8183, 0.2459, 0.8183, 0.2459, 0.8183, 0.246, 0.8183, 0.2459, 0.8183, 0.2459, 0.8183, 0.2459, 0.8183, 0.2459, 0.8183, 0.2461, 0.8183, 0.2461, 0.8182, 0.2461, 0.8182, 0.2461, 0.8183, 0.2461, 0.8183, 0.2461, 0.8183, 0.2461, 0.8182, 0.2461, 0.8182, 0.2461, 0.8182, 0.2461, 0.8182, 0.2461, 0.8182, 0.2461, 0.8182, 0.246, 0.8182, 0.2459, 0.8182, 0.2459, 0.8182, 0.2459, 0.8182, 0.2459, 0.8183, 0.246, 0.8183, 0.246, 0.8183, 0.2459, 0.8183, 0.246, 0.8182, 0.2459, 0.8182, 0.2459, 0.8182, 0.246, 0.8182, 0.2459, 0.8182, 0.2459, 0.8182, 0.2459, 0.8182, 0.2459, 0.8182, 0.7482, 0.4834, 0.7482, 0.4834, 0.7482, 0.4834, 0.7482, 0.4834, 0.7482, 0.4834, 0.7482, 0.4834, 0.7482, 0.4834, 0.7482, 0.4834, 0.2459, 0.8182, 0.2459, 0.8183, 0.2459, 0.8183, 0.2459, 0.8182, 0.246, 0.8183, 0.2459, 0.8183, 0.2459, 0.8183, 0.246, 0.8183, 0.246, 0.8183, 0.246, 0.8183, 0.2459, 0.8183, 0.246, 0.8183, 0.2459, 0.8182, 0.2459, 0.8182, 0.2459, 0.8182, 0.2459, 0.8182, 0.2459, 0.8182, 0.2459, 0.8182, 0.2459, 0.8182, 0.2459, 0.8182, 0.246, 0.8181, 0.2459, 0.8181, 0.2459, 0.8181, 0.246, 0.8181, 0.2461, 0.8181, 0.246, 0.8181, 0.246, 0.8181, 0.2461, 0.8181, 0.2459, 0.8181, 0.2457, 0.818, 0.2457, 0.818, 0.2459, 0.8181, 0.246, 0.8181, 0.246, 0.8181, 0.246, 0.8181, 0.246, 0.8181, 0.2459, 0.8184, 0.246, 0.8184, 0.246, 0.8184, 0.2459, 0.8184, 0.246, 0.8184, 0.2461, 0.8184, 0.2461, 0.8184, 0.246, 0.8184, 0.2458, 0.8184, 0.2459, 0.8184, 0.2459, 0.8184, 0.2458, 0.8184, 0.246, 0.8184, 0.246, 0.8184, 0.246, 0.8184, 0.246, 0.8184, 0.2462, 0.8184, 0.2462, 0.8184, 0.2462, 0.8184, 0.2462, 0.8184, 0.2459, 0.8184, 0.246, 0.8184, 0.246, 0.8184, 0.2459, 0.8184, 0.2462, 0.8181, 0.2461, 0.8181, 0.2461, 0.8181, 0.2462, 0.8181, 0.246, 0.8184, 0.246, 0.8184, 0.246, 0.8184, 0.246, 0.8184, 0.2455, 0.8181, 0.2456, 0.8181, 0.2455, 0.818, 0.2455, 0.818, 0.2459, 0.8181, 0.2457, 0.818, 0.2457, 0.818, 0.2459, 0.8181, 0.246, 0.8184, 0.2461, 0.8184, 0.2461, 0.8184, 0.246, 0.8184, 0.2461, 0.8184, 0.2462, 0.8184, 0.2462, 0.8184, 0.2461, 0.8184, 0.246, 0.8181, 0.2459, 0.8181, 0.2459, 0.8181, 0.246, 0.8181, 0.246, 0.8181, 0.246, 0.8181, 0.246, 0.8181, 0.246, 0.8181, 0.2466, 0.8183, 0.2465, 0.8183, 0.2465, 0.8182, 0.2464, 0.8182, 0.2462, 0.8184, 0.2462, 0.8184, 0.2462, 0.8184, 0.2462, 0.8184, 0.2461, 0.8181, 0.246, 0.8181, 0.246, 0.8181, 0.2461, 0.8181, 0.2465, 0.8184, 0.2465, 0.8184, 0.2464, 0.8184, 0.2464, 0.8184, 0.2462, 0.8184, 0.2463, 0.8184, 0.2463, 0.8184, 0.2462, 0.8184, 0.2464, 0.8182, 0.2463, 0.8182, 0.2464, 0.8181, 0.2464, 0.8182, 0.2456, 0.818, 0.2456, 0.818, 0.2456, 0.818, 0.2456, 0.818, 0.2461, 0.8181, 0.2461, 0.8181, 0.2461, 0.8181, 0.2461, 0.8181, 0.2458, 0.8184, 0.2458, 0.8184, 0.2458, 0.8184, 0.2458, 0.8184, 0.2463, 0.8182, 0.2462, 0.8181, 0.2463, 0.8181, 0.2464, 0.8181, 0.2464, 0.8181, 0.2463, 0.8181, 0.2462, 0.8181, 0.2463, 0.8181, 0.2461, 0.8184, 0.2461, 0.8184, 0.2461, 0.8184, 0.2461, 0.8184, 0.2462, 0.8184, 0.2463, 0.8184, 0.2463, 0.8184, 0.2462, 0.8184, 0.2458, 0.8183, 0.2458, 0.8184, 0.2458, 0.8184, 0.2458, 0.8183, 0.2456, 0.818, 0.2455, 0.818, 0.2455, 0.818, 0.2456, 0.818, 0.2455, 0.818, 0.2455, 0.8181, 0.2455, 0.818, 0.2455, 0.818, 0.2464, 0.8181, 0.2464, 0.8182, 0.2464, 0.8181, 0.2464, 0.8181, 0.2457, 0.8183, 0.2457, 0.8183, 0.2457, 0.8183, 0.2456, 0.8183, 0.2464, 0.8182, 0.2464, 0.8182, 0.2464, 0.8182, 0.2464, 0.8182, 0.2457, 0.8183, 0.2458, 0.8183, 0.2458, 0.8183, 0.2457, 0.8183, 0.246, 0.8181, 0.2459, 0.8181, 0.2458, 0.8181, 0.246, 0.8181, 0.2461, 0.8181, 0.246, 0.8181, 0.246, 0.8181, 0.2461, 0.8181, 0.2455, 0.818, 0.2455, 0.8181, 0.2455, 0.8181, 0.2455, 0.818, 0.2457, 0.8183, 0.2457, 0.8183, 0.2457, 0.8183, 0.2457, 0.8183, 0.2458, 0.8184, 0.2458, 0.8184, 0.2458, 0.8184, 0.2458, 0.8183, 0.2456, 0.8187, 0.2456, 0.8187, 0.2456, 0.8187, 0.2456, 0.8187, 0.2462, 0.8184, 0.2463, 0.8184, 0.2463, 0.8184, 0.2462, 0.8184, 0.2461, 0.8184, 0.2461, 0.8184, 0.2461, 0.8184, 0.2461, 0.8184, 0.2464, 0.8182, 0.2464, 0.8181, 0.2464, 0.8181, 0.2464, 0.8182, 0.2464, 0.8181, 0.2463, 0.8181, 0.2463, 0.8181, 0.2464, 0.8181, 0.2458, 0.8184, 0.2458, 0.8184, 0.2458, 0.8184, 0.2458, 0.8184, 0.2456, 0.8187, 0.2456, 0.8187, 0.2456, 0.8187, 0.2456, 0.8187, 0.2463, 0.8181, 0.2462, 0.8181, 0.2462, 0.8181, 0.2463, 0.8181, 0.2457, 0.818, 0.2456, 0.818, 0.2456, 0.818, 0.2457, 0.818, 0.2462, 0.8181, 0.2461, 0.8181, 0.2461, 0.8181, 0.2462, 0.8181, 0.2456, 0.8187, 0.2456, 0.8187, 0.2456, 0.8187, 0.2456, 0.8187, 0.2456, 0.8182, 0.2456, 0.8182, 0.2456, 0.8182, 0.2456, 0.8182, 0.2457, 0.8183, 0.2457, 0.8183, 0.2457, 0.8183, 0.2457, 0.8183, 0.2461, 0.8181, 0.2461, 0.8181, 0.2461, 0.8181, 0.2461, 0.8181, 0.2463, 0.8184, 0.2464, 0.8184, 0.2464, 0.8184, 0.2463, 0.8184, 0.2456, 0.8187, 0.2456, 0.8187, 0.2456, 0.8187, 0.2456, 0.8187, 0.2457, 0.818, 0.2457, 0.818, 0.2457, 0.818, 0.2457, 0.818, 0.2464, 0.8184, 0.2464, 0.8184, 0.2464, 0.8184, 0.2464, 0.8184, 0.2461, 0.8184, 0.2462, 0.8184, 0.2462, 0.8184, 0.2461, 0.8184, 0.2455, 0.8181, 0.2456, 0.8182, 0.2456, 0.8182, 0.2455, 0.8181, 0.2458, 0.8184, 0.2458, 0.8183, 0.2457, 0.8183, 0.2457, 0.8183, 0.2458, 0.8184, 0.2457, 0.8183, 0.2457, 0.8183, 0.2458, 0.8184, 0.2455, 0.818, 0.2455, 0.818, 0.2456, 0.818, 0.2456, 0.818, 0.2455, 0.818, 0.2455, 0.818, 0.2456, 0.818, 0.2456, 0.818, 0.246, 0.8183, 0.246, 0.8183, 0.246, 0.8183, 0.246, 0.8183, 0.246, 0.8183, 0.246, 0.8183, 0.246, 0.8183, 0.246, 0.8183, 0.2459, 0.8182, 0.2459, 0.8182, 0.2459, 0.8182, 0.2459, 0.8182, 0.246, 0.8183, 0.246, 0.8183, 0.246, 0.8183, 0.246, 0.8183, 0.246, 0.8182, 0.246, 0.8183, 0.246, 0.8183, 0.246, 0.8182, 0.246, 0.8182, 0.246, 0.8182, 0.246, 0.8182, 0.246, 0.8182, 0.246, 0.8182, 0.246, 0.8182, 0.2459, 0.8182, 0.246, 0.8182, 0.246, 0.8183, 0.246, 0.8183, 0.246, 0.8183, 0.246, 0.8183, 0.2459, 0.8182, 0.246, 0.8182, 0.246, 0.8182, 0.2459, 0.8182, 0.2459, 0.8183, 0.2459, 0.8182, 0.2459, 0.8182, 0.2459, 0.8183, 0.2455, 0.8181, 0.2455, 0.8181, 0.2455, 0.8181, 0.2455, 0.8181, 0.2465, 0.8182, 0.2464, 0.8182, 0.2464, 0.8182, 0.2464, 0.8182, 0.2465, 0.8183, 0.2464, 0.8182, 0.2464, 0.8182, 0.2465, 0.8182, 0.7482, 0.4834, 0.7482, 0.4834, 0.7482, 0.4834, 0.7482, 0.4834, 0.2523, 0.4875, 0.2523, 0.4875, 0.2523, 0.4875, 0.2523, 0.4875, 0.2455, 0.8181, 0.2455, 0.8181, 0.2455, 0.8181, 0.2455, 0.8181, 0.2523, 0.4875, 0.2523, 0.4875, 0.2523, 0.4875, 0.2523, 0.4875, 0.2524, 0.4875, 0.2524, 0.4875, 0.2524, 0.4875, 0.2524, 0.4875, 0.2524, 0.4875, 0.2523, 0.4875, 0.2523, 0.4875, 0.2524, 0.4875, 0.2465, 0.8183, 0.2463, 0.8183, 0.2462, 0.8182, 0.2464, 0.8182, 0.2459, 0.8182, 0.2459, 0.8182, 0.2459, 0.8182, 0.2459, 0.8182, 0.7482, 0.4834, 0.7482, 0.4834, 0.7482, 0.4834, 0.7482, 0.4834, 0.246, 0.8182, 0.246, 0.8182, 0.246, 0.8182, 0.246, 0.8182, 0.2459, 0.8182, 0.2457, 0.8182, 0.2457, 0.8181, 0.2459, 0.8182, 0.2457, 0.8182, 0.2456, 0.8182, 0.2456, 0.8181, 0.2457, 0.8181, 0.2461, 0.8182, 0.246, 0.8182, 0.246, 0.8182, 0.2461, 0.8182, 0.2456, 0.8181, 0.2456, 0.8181, 0.2455, 0.8181, 0.2455, 0.8181, 0.246, 0.8182, 0.246, 0.8182, 0.246, 0.8182, 0.246, 0.8182, 0.2463, 0.8184, 0.2463, 0.8184, 0.2463, 0.8184, 0.2463, 0.8184, 0.2456, 0.8182, 0.2457, 0.8183, 0.2457, 0.8183, 0.2456, 0.8182, 0.2466, 0.8184, 0.2465, 0.8184, 0.2466, 0.8184, 0.2466, 0.8184, 0.2459, 0.8181, 0.2457, 0.818, 0.2457, 0.818, 0.2458, 0.8181, 0.246, 0.8182, 0.246, 0.8182, 0.246, 0.8182, 0.246, 0.8182, 0.2523, 0.4876, 0.2523, 0.4876, 0.2523, 0.4876, 0.2523, 0.4876, 0.2523, 0.4876, 0.2523, 0.4876, 0.2523, 0.4876, 0.2523, 0.4876, 0.2525, 0.4876, 0.2524, 0.4876, 0.2524, 0.4876, 0.2524, 0.4876, 0.2524, 0.4876, 0.2523, 0.4876, 0.2523, 0.4876, 0.2524, 0.4876, 0.2463, 0.8184, 0.2462, 0.8183, 0.2462, 0.8183, 0.2463, 0.8184, 0.246, 0.8182, 0.246, 0.8183, 0.246, 0.8183, 0.246, 0.8182, 0.2459, 0.8182, 0.246, 0.8183, 0.246, 0.8183, 0.2459, 0.8182, 0.2461, 0.8183, 0.246, 0.8183, 0.246, 0.8183, 0.2461, 0.8183, 0.2459, 0.8183, 0.2459, 0.8183, 0.2459, 0.8183, 0.2459, 0.8182, 0.2463, 0.8184, 0.2463, 0.8184, 0.2463, 0.8184, 0.2463, 0.8184, 0.2457, 0.8182, 0.2457, 0.8183, 0.2457, 0.8183, 0.2456, 0.8182, 0.2459, 0.8182, 0.2459, 0.8182, 0.2459, 0.8182, 0.2459, 0.8182, 0.246, 0.8182, 0.2459, 0.8182, 0.2459, 0.8182, 0.246, 0.8182, 0.246, 0.8182, 0.246, 0.8182, 0.246, 0.8182, 0.246, 0.8182, 0.246, 0.8183, 0.246, 0.8183, 0.246, 0.8182, 0.246, 0.8182, 0.246, 0.8182, 0.246, 0.8182, 0.246, 0.8182, 0.246, 0.8182, 0.246, 0.8182, 0.246, 0.8182, 0.246, 0.8182, 0.246, 0.8182, 0.246, 0.8183, 0.246, 0.8183, 0.246, 0.8183, 0.246, 0.8183, 0.246, 0.8183, 0.2459, 0.8183, 0.2459, 0.8182, 0.246, 0.8183, 0.2459, 0.8183, 0.2459, 0.8182, 0.2459, 0.8183, 0.2459, 0.8182, 0.2459, 0.8183, 0.2459, 0.8182, 0.2459, 0.8182, 0.2459, 0.8183, 0.246, 0.8182, 0.2459, 0.8182, 0.2459, 0.8182, 0.246, 0.8182, 0.246, 0.8183, 0.2459, 0.8183, 0.2459, 0.8183, 0.246, 0.8183, 0.246, 0.8182, 0.246, 0.8182, 0.246, 0.8182, 0.246, 0.8182, 0.246, 0.8182, 0.246, 0.8182, 0.246, 0.8182, 0.246, 0.8182, 0.2459, 0.8182, 0.246, 0.8182, 0.246, 0.8182, 0.2459, 0.8182, 0.2459, 0.8182, 0.2459, 0.8182, 0.2459, 0.8182, 0.2459, 0.8182, 0.2459, 0.8182, 0.2459, 0.8182, 0.2459, 0.8182, 0.2459, 0.8182, 0.246, 0.8183, 0.246, 0.8183, 0.246, 0.8183, 0.246, 0.8183, 0.246, 0.8183, 0.246, 0.8182, 0.246, 0.8182, 0.246, 0.8183, 0.246, 0.8182, 0.246, 0.8182, 0.246, 0.8182, 0.246, 0.8182, 0.2465, 0.8182, 0.2464, 0.8182, 0.2464, 0.8182, 0.2464, 0.8182, 0.2464, 0.4875, 0.2464, 0.4875, 0.2464, 0.4875, 0.2464, 0.4875, 0.2464, 0.8182, 0.2464, 0.8182, 0.2464, 0.8182, 0.2464, 0.8182, 0.2464, 0.8182, 0.2464, 0.8182, 0.2464, 0.8182, 0.2464, 0.8182, 0.2464, 0.8182, 0.2464, 0.8182, 0.2464, 0.8182, 0.2464, 0.8182, 0.2464, 0.4875, 0.2465, 0.4875, 0.2464, 0.4875, 0.2464, 0.4875, 0.2466, 0.8183, 0.2466, 0.8183, 0.2466, 0.8183, 0.2466, 0.8183, 0.2467, 0.8184, 0.2466, 0.8183, 0.2466, 0.8183, 0.2467, 0.8183, 0.2461, 0.8182, 0.2461, 0.8183, 0.2461, 0.8182, 0.2461, 0.8182, 0.2523, 0.4875, 0.2523, 0.4875, 0.2523, 0.4875, 0.2523, 0.4875, 0.2525, 0.4876, 0.2525, 0.4876, 0.2524, 0.4876, 0.2524, 0.4876, 0.2524, 0.4876, 0.2523, 0.4875, 0.2523, 0.4875, 0.2524, 0.4876, 0.2465, 0.8183, 0.2463, 0.8183, 0.2463, 0.8183, 0.2465, 0.8183, 0.2468, 0.8184, 0.2468, 0.8184, 0.2469, 0.8184, 0.2468, 0.8184, 0.2465, 0.8183, 0.2465, 0.8183, 0.2465, 0.8183, 0.2465, 0.8183, 0.2525, 0.4875, 0.2525, 0.4876, 0.2524, 0.4876, 0.2524, 0.4875, 0.2461, 0.8182, 0.2461, 0.8182, 0.2461, 0.8182, 0.2461, 0.8182, 0.2523, 0.4875, 0.2523, 0.4875, 0.2523, 0.4875, 0.2523, 0.4875, 0.2524, 0.4876, 0.2523, 0.4875, 0.2523, 0.4875, 0.2524, 0.4876, 0.2465, 0.8183, 0.2463, 0.8183, 0.2463, 0.8183, 0.2465, 0.8183, 0.2468, 0.8184, 0.2468, 0.8184, 0.2468, 0.8184, 0.2469, 0.8184, 0.2465, 0.8183, 0.2465, 0.8183, 0.2465, 0.8183, 0.2465, 0.8183, 0.2465, 0.8184, 0.2465, 0.8184, 0.2465, 0.8183, 0.2465, 0.8183, 0.2465, 0.8184, 0.2463, 0.8183, 0.2463, 0.8183, 0.2465, 0.8183, 0.2524, 0.4876, 0.2523, 0.4876, 0.2523, 0.4875, 0.2524, 0.4876, 0.2523, 0.4875, 0.2523, 0.4875, 0.2523, 0.4875, 0.2523, 0.4876, 0.2461, 0.8183, 0.2461, 0.8183, 0.2461, 0.8182, 0.2461, 0.8182, 0.2525, 0.4876, 0.2525, 0.4876, 0.2524, 0.4876, 0.2524, 0.4876, 0.2465, 0.8184, 0.2465, 0.8183, 0.2468, 0.8184, 0.2467, 0.8184, 0.2465, 0.8183, 0.2465, 0.8183, 0.2468, 0.8184, 0.2468, 0.8184, 0.2465, 0.8183, 0.2465, 0.8183, 0.2468, 0.8184, 0.2468, 0.8184, 0.2467, 0.8184, 0.2468, 0.8184, 0.2467, 0.8184, 0.2467, 0.8184, 0.2465, 0.8183, 0.2466, 0.8183, 0.2467, 0.8184, 0.2468, 0.8184, 0.2468, 0.8183, 0.2467, 0.8183, 0.2467, 0.8183, 0.2467, 0.8183, 0.2466, 0.8184, 0.2467, 0.8184, 0.2467, 0.8184, 0.2466, 0.8184, 0.2468, 0.8184, 0.2468, 0.8184, 0.2468, 0.8183, 0.2467, 0.8184, 0.2468, 0.8184, 0.2467, 0.8184, 0.2467, 0.8183, 0.2468, 0.8183, 0.2465, 0.8184, 0.2467, 0.8184, 0.2467, 0.8184, 0.2466, 0.8184, 0.2466, 0.8184, 0.2465, 0.8184, 0.2466, 0.8184, 0.2466, 0.8184, 0.2468, 0.8184, 0.2468, 0.8184, 0.2467, 0.8184, 0.2467, 0.8184, 0.2466, 0.8183, 0.2466, 0.8183, 0.2466, 0.8183, 0.2466, 0.8183, 0.2467, 0.8184, 0.2467, 0.8184, 0.2467, 0.8184, 0.2467, 0.8184, 0.2466, 0.8184, 0.2466, 0.8184, 0.2466, 0.8184, 0.2466, 0.8184, 0.2467, 0.8183, 0.2466, 0.8183, 0.2466, 0.8183, 0.2467, 0.8183, 0.2466, 0.8183, 0.2466, 0.8183, 0.2466, 0.8183, 0.2466, 0.8183, 0.2466, 0.8184, 0.2466, 0.8184, 0.2466, 0.8184, 0.2466, 0.8184, 0.2467, 0.8184, 0.2467, 0.8184, 0.2467, 0.8184, 0.2467, 0.8184, 0.2467, 0.8184, 0.2467, 0.8184, 0.2467, 0.8184, 0.2467, 0.8184, 0.2467, 0.8184, 0.2467, 0.8184, 0.2467, 0.8184, 0.2468, 0.8184, 0.2467, 0.4876, 0.2468, 0.4876, 0.2468, 0.4876, 0.2467, 0.4876, 0.2468, 0.8183, 0.2467, 0.8183, 0.2468, 0.8184, 0.2468, 0.8184, 0.2467, 0.8184, 0.2467, 0.8184, 0.2467, 0.8184, 0.2467, 0.8184, 0.2467, 0.8184, 0.2467, 0.8184, 0.2467, 0.8184, 0.2467, 0.8184, 0.2467, 0.4877, 0.2467, 0.4877, 0.2467, 0.4877, 0.2467, 0.4877, 0.2466, 0.8184, 0.2466, 0.8184, 0.2467, 0.8184, 0.2466, 0.8184, 0.2466, 0.8184, 0.2467, 0.8184, 0.2467, 0.8184, 0.2466, 0.8184, 0.2467, 0.8183, 0.2467, 0.8183, 0.2467, 0.8183, 0.2468, 0.8184, 0.2467, 0.8183, 0.2466, 0.8183, 0.2466, 0.8183, 0.2467, 0.8183, 0.2466, 0.8183, 0.2466, 0.8183, 0.2466, 0.8183, 0.2466, 0.8183, 0.2464, 0.8184, 0.2464, 0.8184, 0.2464, 0.8184, 0.2464, 0.8184, 0.2464, 0.8182, 0.2464, 0.8182, 0.2464, 0.8182, 0.2464, 0.8182, 0.2462, 0.8181, 0.2461, 0.8181, 0.2461, 0.8181, 0.2462, 0.8181, 0.2457, 0.8183, 0.2457, 0.8183, 0.2458, 0.8183, 0.2457, 0.8183, 0.2456, 0.8182, 0.2456, 0.8182, 0.2456, 0.8182, 0.2456, 0.8182, 0.2458, 0.8184, 0.2458, 0.8184, 0.2458, 0.8184, 0.2458, 0.8184, 0.2456, 0.818, 0.2455, 0.818, 0.2455, 0.818, 0.2456, 0.818, 0.2457, 0.8183, 0.2457, 0.8183, 0.2457, 0.8183, 0.2457, 0.8183, 0.2457, 0.818, 0.2456, 0.818, 0.2456, 0.818, 0.2457, 0.818, 0.2457, 0.8183, 0.2458, 0.8183, 0.2458, 0.8183, 0.2458, 0.8183, 0.2461, 0.8184, 0.2461, 0.8184, 0.2461, 0.8184, 0.2461, 0.8184, 0.2464, 0.8181, 0.2463, 0.8181, 0.2463, 0.8181, 0.2463, 0.8181, 0.2462, 0.8181, 0.2462, 0.8181, 0.2462, 0.8181, 0.2462, 0.8181, 0.2463, 0.8184, 0.2463, 0.8185, 0.2462, 0.8185, 0.2462, 0.8185, 0.2463, 0.8181, 0.2462, 0.8181, 0.2462, 0.8181, 0.2463, 0.8181, 0.2462, 0.8184, 0.2463, 0.8184, 0.2462, 0.8185, 0.2462, 0.8184, 0.2458, 0.8183, 0.2458, 0.8184, 0.2458, 0.8184, 0.2458, 0.8183, 0.2455, 0.818, 0.2455, 0.818, 0.2454, 0.818, 0.2455, 0.818, 0.2463, 0.8184, 0.2463, 0.8184, 0.2463, 0.8185, 0.2463, 0.8184, 0.2458, 0.8184, 0.2458, 0.8184, 0.2458, 0.8184, 0.2458, 0.8184, 0.2463, 0.8181, 0.2462, 0.8181, 0.2462, 0.8181, 0.2462, 0.8181, 0.2464, 0.8181, 0.2464, 0.8181, 0.2463, 0.8181, 0.2464, 0.8181, 0.2464, 0.8182, 0.2464, 0.8181, 0.2464, 0.8182, 0.2464, 0.8182, 0.2457, 0.818, 0.2456, 0.818, 0.2456, 0.818, 0.2457, 0.818, 0.2457, 0.8183, 0.2457, 0.8183, 0.2457, 0.8183, 0.2457, 0.8183, 0.2462, 0.8181, 0.2461, 0.8181, 0.2461, 0.8181, 0.2462, 0.8181, 0.2456, 0.8182, 0.2456, 0.8182, 0.2456, 0.8182, 0.2456, 0.8182, 0.2456, 0.8182, 0.2457, 0.8183, 0.2456, 0.8182, 0.2456, 0.8182, 0.2457, 0.8183, 0.2457, 0.8183, 0.2457, 0.8183, 0.2457, 0.8183, 0.2461, 0.8181, 0.2461, 0.8181, 0.2461, 0.8181, 0.2461, 0.8181, 0.2463, 0.8184, 0.2464, 0.8184, 0.2464, 0.8184, 0.2464, 0.8184, 0.2457, 0.818, 0.2457, 0.818, 0.2457, 0.818, 0.2457, 0.818, 0.2461, 0.8184, 0.2462, 0.8184, 0.2462, 0.8184, 0.2461, 0.8184, 0.2455, 0.8181, 0.2456, 0.8182, 0.2456, 0.8182, 0.2456, 0.8181, 0.2462, 0.8184, 0.2462, 0.8184, 0.2462, 0.8184, 0.2462, 0.8184, 0.246, 0.8184, 0.246, 0.8184, 0.246, 0.8184, 0.246, 0.8184, 0.2458, 0.8184, 0.2459, 0.8184, 0.2459, 0.8184, 0.2458, 0.8184, 0.246, 0.8184, 0.2461, 0.8184, 0.2461, 0.8184, 0.246, 0.8184, 0.2459, 0.8184, 0.246, 0.8184, 0.246, 0.8184, 0.2459, 0.8184, 0.246, 0.8181, 0.246, 0.8181, 0.246, 0.8181, 0.246, 0.8181, 0.2468, 0.8184, 0.2468, 0.8184, 0.2468, 0.8184, 0.2468, 0.8184, 0.2467, 0.8184, 0.2466, 0.8184, 0.2467, 0.8184, 0.2467, 0.8184, 0.2467, 0.8184, 0.2467, 0.8184, 0.2467, 0.8184, 0.2467, 0.8184, 0.2468, 0.8184, 0.2467, 0.8183, 0.2467, 0.8183, 0.2468, 0.8184, 0.2467, 0.8183, 0.2466, 0.8183, 0.2466, 0.8183, 0.2467, 0.8183, 0.2466, 0.8183, 0.2466, 0.8183, 0.2466, 0.8183, 0.2466, 0.8183, 0.246, 0.4874, 0.2458, 0.4873, 0.2459, 0.4873, 0.2459, 0.4873, 0.2466, 0.4877, 0.2467, 0.4877, 0.2467, 0.4877, 0.2467, 0.4877, 0.2467, 0.8184, 0.2467, 0.8184, 0.2467, 0.8184, 0.2467, 0.8184, 0.2458, 0.4873, 0.2457, 0.4873, 0.2459, 0.4873, 0.2459, 0.4873, 0.2459, 0.4877, 0.246, 0.4877, 0.246, 0.4877, 0.246, 0.4877, 0.2458, 0.4877, 0.2459, 0.4877, 0.246, 0.4877, 0.246, 0.4877, 0.2461, 0.4874, 0.246, 0.4874, 0.2459, 0.4873, 0.2459, 0.4873, 0.2458, 0.8184, 0.2458, 0.8184, 0.246, 0.8184, 0.246, 0.8184, 0.246, 0.4874, 0.246, 0.4874, 0.2459, 0.4873, 0.2459, 0.4873, 0.246, 0.4877, 0.2461, 0.4877, 0.246, 0.4877, 0.246, 0.4877, 0.246, 0.4877, 0.246, 0.4877, 0.246, 0.4877, 0.246, 0.4877, 0.2456, 0.8182, 0.2456, 0.8182, 0.2456, 0.8182, 0.2456, 0.8182, 0.2464, 0.8182, 0.2464, 0.8182, 0.2464, 0.8182, 0.2464, 0.8182, 0.2464, 0.8184, 0.2464, 0.8184, 0.2464, 0.8184, 0.2464, 0.8184, 0.2457, 0.4873, 0.2457, 0.4873, 0.2459, 0.4873, 0.2459, 0.4873, 0.2461, 0.4877, 0.2462, 0.4877, 0.246, 0.4877, 0.246, 0.4877, 0.2456, 0.4875, 0.2456, 0.4875, 0.2456, 0.4875, 0.2456, 0.4875, 0.2464, 0.8182, 0.2464, 0.8182, 0.2464, 0.8182, 0.2464, 0.8182, 0.2464, 0.8184, 0.2464, 0.8184, 0.2464, 0.8184, 0.2464, 0.8184, 0.2461, 0.8181, 0.2461, 0.8181, 0.2461, 0.8181, 0.2461, 0.8181, 0.2456, 0.8182, 0.2456, 0.8182, 0.2456, 0.8182, 0.2456, 0.8182, 0.2461, 0.8184, 0.2462, 0.8184, 0.2461, 0.8184, 0.2461, 0.8184, 0.2456, 0.8181, 0.2456, 0.8182, 0.2456, 0.8182, 0.2456, 0.8182, 0.2462, 0.8184, 0.2462, 0.8184, 0.2462, 0.8184, 0.2461, 0.8184, 0.2457, 0.818, 0.2457, 0.818, 0.2457, 0.818, 0.2457, 0.818, 0.2464, 0.8184, 0.2464, 0.8184, 0.2464, 0.8184, 0.2464, 0.8184, 0.2464, 0.8182, 0.2464, 0.8182, 0.2464, 0.8182, 0.2464, 0.8182, 0.246, 0.8184, 0.246, 0.8184, 0.246, 0.8184, 0.246, 0.8184, 0.246, 0.8184, 0.2461, 0.8184, 0.2461, 0.8184, 0.246, 0.8184, 0.246, 0.8181, 0.246, 0.8181, 0.246, 0.8181, 0.246, 0.8181, 0.2461, 0.8181, 0.246, 0.8181, 0.246, 0.8181, 0.2461, 0.8181, 0.2458, 0.8184, 0.2459, 0.8184, 0.2459, 0.8184, 0.2458, 0.8184, 0.2459, 0.8184, 0.246, 0.8184, 0.246, 0.8184, 0.2459, 0.8184, 0.2458, 0.8181, 0.2457, 0.818, 0.2457, 0.818, 0.2458, 0.8181, 0.246, 0.8181, 0.2458, 0.8181, 0.2458, 0.8181, 0.246, 0.8181, 0.2459, 0.818, 0.2459, 0.818, 0.2459, 0.818, 0.2459, 0.818, 0.2459, 0.818, 0.2459, 0.818, 0.2459, 0.818, 0.2459, 0.818, 0.2459, 0.818, 0.2459, 0.818, 0.2459, 0.818, 0.2459, 0.818, 0.246, 0.8184, 0.246, 0.8184, 0.246, 0.8184, 0.246, 0.8184, 0.246, 0.8184, 0.246, 0.8184, 0.246, 0.8184, 0.246, 0.8184, 0.246, 0.8184, 0.246, 0.8184, 0.246, 0.8184, 0.246, 0.8184, 0.2459, 0.818, 0.2459, 0.818, 0.2459, 0.818, 0.2459, 0.818, 0.246, 0.8184, 0.246, 0.8184, 0.246, 0.8184, 0.246, 0.8184, 0.246, 0.8184, 0.246, 0.8184, 0.246, 0.8184, 0.246, 0.8184, 0.2459, 0.818, 0.2459, 0.818, 0.2459, 0.818, 0.2459, 0.818, 0.2459, 0.818, 0.2459, 0.818, 0.2459, 0.818, 0.2459, 0.818, 0.246, 0.8184, 0.246, 0.8184, 0.246, 0.8184, 0.246, 0.8184, 0.2464, 0.8184, 0.2464, 0.8184, 0.2464, 0.8184, 0.2464, 0.8184, 0.2459, 0.818, 0.2459, 0.818, 0.2459, 0.818, 0.2459, 0.818, 0.2459, 0.818, 0.2459, 0.818, 0.2459, 0.818, 0.2459, 0.818, 0.246, 0.8184, 0.246, 0.8184, 0.246, 0.8184, 0.246, 0.8184, 0.246, 0.8184, 0.246, 0.8184, 0.246, 0.8184, 0.246, 0.8184, 0.246, 0.8184, 0.246, 0.8184, 0.246, 0.8184, 0.246, 0.8184, 0.2459, 0.818, 0.2459, 0.818, 0.2459, 0.818, 0.2459, 0.818, 0.2459, 0.818, 0.2459, 0.818, 0.2459, 0.818, 0.2459, 0.818, 0.246, 0.8184, 0.246, 0.8184, 0.246, 0.8184, 0.246, 0.8184, 0.246, 0.8184, 0.246, 0.8184, 0.246, 0.8184, 0.246, 0.8184, 0.2459, 0.818, 0.2459, 0.818, 0.2459, 0.818, 0.2459, 0.818, 0.2456, 0.8182, 0.2456, 0.8182, 0.2456, 0.8182, 0.2456, 0.8182, 0.2456, 0.8182, 0.2456, 0.8182, 0.2456, 0.8182, 0.2456, 0.8182, 0.2459, 0.818, 0.2459, 0.818, 0.2459, 0.818, 0.2459, 0.818, 0.246, 0.8184, 0.246, 0.8184, 0.246, 0.8184, 0.246, 0.8184, 0.246, 0.8184, 0.246, 0.8184, 0.246, 0.8184, 0.246, 0.8184, 0.2459, 0.818, 0.2459, 0.818, 0.2459, 0.818, 0.2459, 0.818, 0.246, 0.8184, 0.246, 0.8184, 0.246, 0.8184, 0.246, 0.8184, 0.2459, 0.818, 0.2459, 0.818, 0.2459, 0.818, 0.2459, 0.818, 0.2464, 0.8182, 0.2464, 0.8182, 0.2464, 0.8182, 0.2464, 0.8182, 0.2456, 0.8182, 0.2456, 0.8182, 0.2456, 0.8182, 0.2456, 0.8182, 0.2458, 0.8184, 0.2458, 0.8184, 0.246, 0.8184, 0.246, 0.8184, 0.2455, 0.4873, 0.2454, 0.4873, 0.2459, 0.4873, 0.2459, 0.4873, 0.2458, 0.4876, 0.2458, 0.4876, 0.246, 0.4877, 0.246, 0.4877, 0.2462, 0.4877, 0.2462, 0.4878, 0.246, 0.4877, 0.246, 0.4877, 0.2463, 0.4874, 0.2462, 0.4874, 0.2459, 0.4873, 0.2459, 0.4873, 0.2462, 0.8185, 0.2462, 0.8185, 0.246, 0.8184, 0.246, 0.8184, 0.2462, 0.4874, 0.2462, 0.4874, 0.2459, 0.4873, 0.2459, 0.4873, 0.2463, 0.8181, 0.2463, 0.8181, 0.2459, 0.818, 0.2459, 0.818, 0.2461, 0.4877, 0.2461, 0.4877, 0.246, 0.4877, 0.246, 0.4877, 0.2458, 0.4876, 0.2458, 0.4876, 0.246, 0.4877, 0.246, 0.4877, 0.2457, 0.4873, 0.2456, 0.4873, 0.2459, 0.4873, 0.2459, 0.4873, 0.2457, 0.8183, 0.2457, 0.8183, 0.246, 0.8184, 0.246, 0.8184, 0.2456, 0.4873, 0.2455, 0.4873, 0.2459, 0.4873, 0.2459, 0.4873, 0.2458, 0.4876, 0.2458, 0.4877, 0.246, 0.4877, 0.246, 0.4877, 0.2456, 0.4875, 0.2456, 0.4875, 0.2456, 0.4875, 0.2456, 0.4875, 0.2457, 0.4876, 0.2458, 0.4876, 0.246, 0.4877, 0.246, 0.4877, 0.2462, 0.4874, 0.2461, 0.4874, 0.2459, 0.4873, 0.2459, 0.4873, 0.2464, 0.4875, 0.2464, 0.4875, 0.2464, 0.4875, 0.2464, 0.4875, 0.2464, 0.4877, 0.2464, 0.4877, 0.2464, 0.4877, 0.2464, 0.4877, 0.2464, 0.8182, 0.2464, 0.8182, 0.2464, 0.8182, 0.2464, 0.8182, 0.2464, 0.8184, 0.2464, 0.8184, 0.2464, 0.8184, 0.2464, 0.8184, 0.2461, 0.4874, 0.2461, 0.4874, 0.2459, 0.4873, 0.2459, 0.4873, 0.2456, 0.4875, 0.2456, 0.4875, 0.2456, 0.4875, 0.2456, 0.4875, 0.2461, 0.4877, 0.2461, 0.4877, 0.246, 0.4877, 0.246, 0.4877, 0.2453, 0.8188, 0.2451, 0.8193, 0.2451, 0.8192, 0.2453, 0.8187, 0.2453, 0.8187, 0.2451, 0.8192, 0.2451, 0.8192, 0.2453, 0.8188, 0.2453, 0.8188, 0.2451, 0.8192, 0.2451, 0.8192, 0.2453, 0.8188, 0.2453, 0.8188, 0.2451, 0.8192, 0.2451, 0.8193, 0.2453, 0.8188, 0.2453, 0.8188, 0.2453, 0.8188, 0.2453, 0.8188, 0.2453, 0.8188, 0.2451, 0.8192, 0.2451, 0.8192, 0.2451, 0.8193, 0.2451, 0.8192, 0.2453, 0.8188, 0.2453, 0.8188, 0.2453, 0.8188, 0.2453, 0.8188, 0.2329, 0.5046, 0.2329, 0.5046, 0.2329, 0.5046, 0.2329, 0.5046, 0.2329, 0.5046, 0.2329, 0.5046, 0.2329, 0.5045, 0.2329, 0.5046, 0.2329, 0.5046, 0.2329, 0.5046, 0.2329, 0.5045, 0.233, 0.5045, 0.2453, 0.8187, 0.2453, 0.8188, 0.2453, 0.8188, 0.2454, 0.8187, 0.2453, 0.8187, 0.2453, 0.8187, 0.2454, 0.8187, 0.2454, 0.8187, 0.2453, 0.8188, 0.2453, 0.8188, 0.2453, 0.8188, 0.2453, 0.8188, 0.2329, 0.5045, 0.2329, 0.5046, 0.2329, 0.5046, 0.2329, 0.5046, 0.2453, 0.8188, 0.2453, 0.8187, 0.2453, 0.8187, 0.2453, 0.8188, 0.2329, 0.5046, 0.2329, 0.5046, 0.2329, 0.5046, 0.2329, 0.5046, 0.2329, 0.5046, 0.2329, 0.5045, 0.2329, 0.5046, 0.2329, 0.5046, 0.2329, 0.5046, 0.2329, 0.5046, 0.2329, 0.5046, 0.2329, 0.5046, 0.2329, 0.5046, 0.2329, 0.5046, 0.2329, 0.5046, 0.2329, 0.5046, 0.2453, 0.8188, 0.2453, 0.8188, 0.2453, 0.8188, 0.2453, 0.8188, 0.2453, 0.8188, 0.2453, 0.8188, 0.2453, 0.8188, 0.2453, 0.8188, 0.2329, 0.5046, 0.2329, 0.5046, 0.2329, 0.5046, 0.2329, 0.5046, 0.2329, 0.5046, 0.2329, 0.5046, 0.2329, 0.5046, 0.2329, 0.5046, 0.2329, 0.5046, 0.2329, 0.5046, 0.2329, 0.5046, 0.2329, 0.5046, 0.2453, 0.8188, 0.2453, 0.8188, 0.2453, 0.8188, 0.2453, 0.8188, 0.2329, 0.5045, 0.2329, 0.5046, 0.2329, 0.5046, 0.2329, 0.5046, 0.2329, 0.5046, 0.2329, 0.5046, 0.2329, 0.5046, 0.2329, 0.5046, 0.2329, 0.5046, 0.2329, 0.5046, 0.2329, 0.5046, 0.2329, 0.5046, 0.2329, 0.5046, 0.2329, 0.5046, 0.2329, 0.5046, 0.2329, 0.5046, 0.2453, 0.8188, 0.2453, 0.8188, 0.2453, 0.8188, 0.2453, 0.8188, 0.2453, 0.8187, 0.2453, 0.8187, 0.2453, 0.8187, 0.2453, 0.8187, 0.2453, 0.8188, 0.2453, 0.8188, 0.2453, 0.8188, 0.2453, 0.8188, 0.2453, 0.8187, 0.2453, 0.8187, 0.2453, 0.8187, 0.2453, 0.8187, 0.2329, 0.5046, 0.2329, 0.5046, 0.2329, 0.5046, 0.2329, 0.5046, 0.2329, 0.5046, 0.2329, 0.5046, 0.2329, 0.5046, 0.2329, 0.5046, 0.2329, 0.5046, 0.2329, 0.5046, 0.2329, 0.5046, 0.2329, 0.5046, 0.2329, 0.5046, 0.2329, 0.5046, 0.2329, 0.5046, 0.2329, 0.5046, 0.2329, 0.5046, 0.2329, 0.5046, 0.2329, 0.5046, 0.2329, 0.5046, 0.2453, 0.8188, 0.2453, 0.8188, 0.2453, 0.8188, 0.2453, 0.8188, 0.2453, 0.8188, 0.2453, 0.8188, 0.2453, 0.8188, 0.2453, 0.8188, 0.2453, 0.8188, 0.2453, 0.8188, 0.2453, 0.8188, 0.2453, 0.8188, 0.2454, 0.8189, 0.2454, 0.8192, 0.2454, 0.8192, 0.2454, 0.8188, 0.2454, 0.8188, 0.2454, 0.8192, 0.2454, 0.8192, 0.2454, 0.8189, 0.2454, 0.8189, 0.2454, 0.8192, 0.2454, 0.8192, 0.2454, 0.8189, 0.2454, 0.8189, 0.2454, 0.8192, 0.2454, 0.8192, 0.2454, 0.8189, 0.2454, 0.8192, 0.2454, 0.8192, 0.2454, 0.8192, 0.2454, 0.8192, 0.233, 0.5047, 0.233, 0.5047, 0.233, 0.5047, 0.233, 0.5047, 0.233, 0.5047, 0.233, 0.5047, 0.233, 0.5046, 0.233, 0.5047, 0.2331, 0.5047, 0.233, 0.5047, 0.233, 0.5046, 0.233, 0.5045, 0.233, 0.5047, 0.233, 0.5047, 0.233, 0.5047, 0.233, 0.5047, 0.233, 0.5047, 0.233, 0.5047, 0.233, 0.5047, 0.233, 0.5047, 0.233, 0.5047, 0.233, 0.5047, 0.233, 0.5047, 0.233, 0.5047, 0.233, 0.5047, 0.233, 0.5047, 0.233, 0.5047, 0.233, 0.5047, 0.233, 0.5047, 0.233, 0.5047, 0.233, 0.5047, 0.233, 0.5047, 0.233, 0.5047, 0.233, 0.5047, 0.233, 0.5047, 0.233, 0.5047, 0.233, 0.5047, 0.233, 0.5047, 0.233, 0.5047, 0.233, 0.5047, 0.233, 0.5047, 0.233, 0.5047, 0.233, 0.5047, 0.233, 0.5047, 0.233, 0.5047, 0.233, 0.5047, 0.233, 0.5047, 0.233, 0.5047, 0.233, 0.5047, 0.233, 0.5047, 0.233, 0.5047, 0.233, 0.5047, 0.233, 0.5047, 0.233, 0.5047, 0.233, 0.5047, 0.233, 0.5047, 0.233, 0.5047, 0.233, 0.5047, 0.233, 0.5047, 0.233, 0.5047, 0.233, 0.5047, 0.233, 0.5047, 0.233, 0.5047, 0.233, 0.5047, 0.233, 0.5047, 0.233, 0.5047, 0.233, 0.5047, 0.233, 0.5047, 0.233, 0.5047, 0.233, 0.5047, 0.233, 0.5047, 0.233, 0.5047, 0.233, 0.5047, 0.233, 0.5047, 0.233, 0.5047, 0.233, 0.5047, 0.233, 0.5047, 0.233, 0.5047, 0.233, 0.5047, 0.233, 0.5047, 0.2455, 0.8189, 0.2455, 0.8192, 0.2455, 0.8191, 0.2455, 0.8188, 0.2455, 0.8188, 0.2455, 0.8191, 0.2455, 0.8191, 0.2455, 0.8189, 0.2455, 0.8189, 0.2455, 0.8191, 0.2455, 0.8191, 0.2455, 0.8189, 0.2455, 0.8189, 0.2455, 0.8191, 0.2455, 0.8192, 0.2455, 0.8189, 0.2455, 0.8191, 0.2455, 0.8191, 0.2455, 0.8192, 0.2455, 0.8191, 0.2331, 0.5047, 0.2331, 0.5047, 0.2331, 0.5047, 0.2331, 0.5047, 0.2331, 0.5047, 0.2331, 0.5047, 0.2331, 0.5046, 0.2331, 0.5047, 0.2332, 0.5047, 0.2331, 0.5047, 0.2331, 0.5046, 0.2331, 0.5045, 0.2331, 0.5047, 0.2331, 0.5047, 0.2331, 0.5047, 0.2331, 0.5047, 0.2331, 0.5047, 0.2331, 0.5047, 0.2331, 0.5047, 0.2331, 0.5047, 0.2331, 0.5047, 0.2331, 0.5047, 0.2331, 0.5047, 0.2331, 0.5047, 0.2331, 0.5047, 0.2331, 0.5047, 0.2331, 0.5047, 0.2331, 0.5047, 0.2331, 0.5047, 0.2331, 0.5047, 0.2331, 0.5047, 0.2331, 0.5047, 0.2331, 0.5047, 0.2331, 0.5047, 0.2331, 0.5047, 0.2331, 0.5047, 0.2331, 0.5047, 0.2331, 0.5047, 0.2331, 0.5047, 0.2331, 0.5047, 0.2331, 0.5047, 0.2331, 0.5047, 0.2331, 0.5047, 0.2331, 0.5047, 0.2331, 0.5047, 0.2331, 0.5047, 0.2331, 0.5047, 0.2331, 0.5047, 0.2331, 0.5047, 0.2331, 0.5047, 0.2331, 0.5047, 0.2331, 0.5047, 0.2331, 0.5047, 0.2331, 0.5047, 0.2331, 0.5047, 0.2331, 0.5047, 0.2331, 0.5047, 0.2331, 0.5047, 0.2331, 0.5047, 0.2331, 0.5047, 0.2331, 0.5047, 0.2331, 0.5047, 0.2331, 0.5047, 0.2331, 0.5047, 0.2331, 0.5047, 0.2331, 0.5047, 0.2331, 0.5047, 0.2331, 0.5047, 0.2331, 0.5047, 0.2331, 0.5047, 0.2331, 0.5047, 0.2331, 0.5047, 0.2331, 0.5047, 0.2331, 0.5047, 0.2331, 0.5047, 0.2331, 0.5047, 0.2331, 0.5047, 0.2331, 0.5047, 0.2331, 0.5047, 0.2331, 0.5047, 0.2489, 0.8224, 0.2489, 0.8224, 0.2489, 0.8224, 0.2489, 0.8224, 0.2489, 0.8224, 0.2489, 0.8224, 0.2489, 0.8224, 0.2489, 0.8224, 0.2489, 0.8224, 0.2489, 0.8224, 0.2489, 0.8224, 0.2489, 0.8224, 0.2489, 0.8224, 0.2489, 0.8224, 0.2489, 0.8224, 0.2489, 0.8224])
me_cube.materials.append(mat_material)
me_cube.use_remesh_preserve_volume = False
me_cube.use_remesh_preserve_attributes = False
me_cube.use_mirror_vertex_groups = False
me_cube.update()

# ---- objects
ob_sancuary_0 = bpy.data.objects.new('Sancuary_0', me_cube)

# ---- transforms, parenting, visibility, modifiers, constraints
ob_sancuary_0.location = (0.0, 0.0, 0.0)
ob_sancuary_0.lock_rotations_4d = False
ob_sancuary_0.empty_display_type = 'ARROWS'
ob_sancuary_0.lineart.crease_threshold = 0.0

# ---- collection membership
col_collection_1.objects.link(ob_sancuary_0)

# ---- scene / render settings (as saved in the file)
scene.frame_start = 1; scene.frame_end = 250; scene.frame_set(1)
scene.render.engine = 'BLENDER_EEVEE_NEXT'
scene.render.resolution_percentage = 50
scene.render.dither_intensity = 0.0
scene.cycles.use_denoising = False
scene.cycles.samples = 128
scene.cycles.sampling_pattern = 'TABULATED_SOBOL'
scene.cycles.light_sampling_threshold = 0.0
scene.cycles.use_adaptive_sampling = False
scene.cycles.use_light_tree = False
scene.cycles.blur_glossy = 0.0
scene.cycles.sample_clamp_indirect = 0.0
scene.view_settings.view_transform = 'Standard'
bpy.context.view_layer.update()

# ---- added for rendering (the .blend has no active camera and no usable light): camera, sun
cam_auto = bpy.data.cameras.new('AutoCamera')
cam_auto.lens = 50.0
cam_auto.sensor_width = 36.0
cam_auto.clip_end = 1587.49
ob_auto_camera = bpy.data.objects.new('AutoCamera', cam_auto)
scene.collection.objects.link(ob_auto_camera)
ob_auto_camera.location = (93.7058, -108.547, 88.6147)
ob_auto_camera.rotation_euler = (1.09748, -7.21219e-08, 0.694738)
scene.camera = ob_auto_camera
light_auto_sun = bpy.data.lights.new('AutoSun', 'SUN')
light_auto_sun.energy = 3.0
light_auto_sun.angle = 0.0523599
ob_auto_sun = bpy.data.objects.new('AutoSun', light_auto_sun)
scene.collection.objects.link(ob_auto_sun)
ob_auto_sun.rotation_euler = (0.872665, 0.174533, 0.523599)
bpy.context.view_layer.update()
